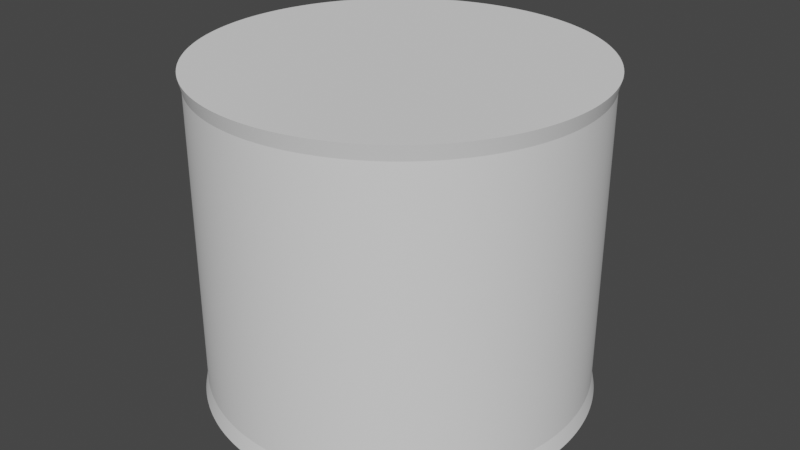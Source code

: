# Source: scepterheadjoin.blend  (saved by Blender 2.92.15; exported with 4.5.12 LTS)
import bpy
from mathutils import Matrix  # noqa: F401  (used for matrix-valued properties, if any)

bpy.ops.wm.read_factory_settings(use_empty=True)
scene = bpy.context.scene
scene.name = 'Scene'

# ---- collections
col_collection = bpy.data.collections.new('Collection'); scene.collection.children.link(col_collection)

# ---- world
world_world = bpy.data.worlds.new('World'); scene.world = world_world
world_world.use_nodes = True; world_world.node_tree.nodes.clear()
_N = world_world.node_tree.nodes; _L = world_world.node_tree.links
n0 = _N.new('ShaderNodeOutputWorld'); n0.name = 'World Output'; n0.location = (300, 300)
n1 = _N.new('ShaderNodeBackground'); n1.name = 'Background'; n1.location = (10, 300)
n1.inputs[0].default_value = (0.05088, 0.05088, 0.05088, 1.0)
_L.new(n1.outputs[0], n0.inputs[0])
n0.is_active_output = True
world_world.color = (0.05088, 0.05088, 0.05088)
world_world.use_sun_shadow = False
world_world.sun_shadow_jitter_overblur = 0.0

# ---- meshes
me_cylinder = bpy.data.meshes.new('Cylinder')
me_cylinder.from_pydata([(0.0, 30.0, -37.5), (0.0, 30.0, 37.5), (5.853, 29.42, -37.5), (5.853, 29.42, 37.5), (11.48, 27.72, -37.5), (11.48, 27.72, 37.5), (16.67, 24.94, -37.5), (16.67, 24.94, 37.5), (21.21, 21.21, -37.5), (21.21, 21.21, 37.5), (24.94, 16.67, -37.5), (24.94, 16.67, 37.5), (27.72, 11.48, -37.5), (27.72, 11.48, 37.5), (29.42, 5.853, -37.5), (29.42, 5.853, 37.5), (30.0, 2.265e-06, -37.5), (30.0, 2.265e-06, 37.5), (29.42, -5.853, -37.5), (29.42, -5.853, 37.5), (27.72, -11.48, -37.5), (27.72, -11.48, 37.5), (24.94, -16.67, -37.5), (24.94, -16.67, 37.5), (21.21, -21.21, -37.5), (21.21, -21.21, 37.5), (16.67, -24.94, -37.5), (16.67, -24.94, 37.5), (11.48, -27.72, -37.5), (11.48, -27.72, 37.5), (5.853, -29.42, -37.5), (5.853, -29.42, 37.5), (-9.775e-06, -30.0, -37.5), (-9.775e-06, -30.0, 37.5), (-5.853, -29.42, -37.5), (-5.853, -29.42, 37.5), (-11.48, -27.72, -37.5), (-11.48, -27.72, 37.5), (-16.67, -24.94, -37.5), (-16.67, -24.94, 37.5), (-21.21, -21.21, -37.5), (-21.21, -21.21, 37.5), (-24.94, -16.67, -37.5), (-24.94, -16.67, 37.5), (-27.72, -11.48, -37.5), (-27.72, -11.48, 37.5), (-29.42, -5.853, -37.5), (-29.42, -5.853, 37.5), (-30.0, 2.897e-05, -37.5), (-30.0, 2.897e-05, 37.5), (-29.42, 5.853, -37.5), (-29.42, 5.853, 37.5), (-27.72, 11.48, -37.5), (-27.72, 11.48, 37.5), (-24.94, 16.67, -37.5), (-24.94, 16.67, 37.5), (-21.21, 21.21, -37.5), (-21.21, 21.21, 37.5), (-16.67, 24.94, -37.5), (-16.67, 24.94, 37.5), (-11.48, 27.72, -37.5), (-11.48, 27.72, 37.5), (-5.853, 29.42, -37.5), (-5.853, 29.42, 37.5), (0.0, 30.0, -33.62), (0.0, 30.0, -30.05), (0.0, 30.0, -26.48), (0.0, 30.0, -22.91), (0.0, 30.0, -19.34), (0.0, 30.0, -15.76), (0.0, 30.0, -12.19), (0.0, 30.0, -8.622), (0.0, 30.0, -5.05), (0.0, 30.0, -1.479), (0.0, 30.0, 2.092), (0.0, 30.0, 5.664), (0.0, 30.0, 9.235), (0.0, 30.0, 12.81), (0.0, 30.0, 16.38), (0.0, 30.0, 19.95), (0.0, 30.0, 23.52), (0.0, 30.0, 27.09), (0.0, 30.0, 30.66), (0.0, 30.0, 34.24), (5.853, 29.42, 34.24), (5.853, 29.42, 30.66), (5.853, 29.42, 27.09), (5.853, 29.42, 23.52), (5.853, 29.42, 19.95), (5.853, 29.42, 16.38), (5.853, 29.42, 12.81), (5.853, 29.42, 9.235), (5.853, 29.42, 5.664), (5.853, 29.42, 2.092), (5.853, 29.42, -1.479), (5.853, 29.42, -5.05), (5.853, 29.42, -8.622), (5.853, 29.42, -12.19), (5.853, 29.42, -15.76), (5.853, 29.42, -19.34), (5.853, 29.42, -22.91), (5.853, 29.42, -26.48), (5.853, 29.42, -30.05), (5.853, 29.42, -33.62), (11.48, 27.72, 34.24), (11.48, 27.72, 30.66), (11.48, 27.72, 27.09), (11.48, 27.72, 23.52), (11.48, 27.72, 19.95), (11.48, 27.72, 16.38), (11.48, 27.72, 12.81), (11.48, 27.72, 9.235), (11.48, 27.72, 5.664), (11.48, 27.72, 2.092), (11.48, 27.72, -1.479), (11.48, 27.72, -5.05), (11.48, 27.72, -8.622), (11.48, 27.72, -12.19), (11.48, 27.72, -15.76), (11.48, 27.72, -19.34), (11.48, 27.72, -22.91), (11.48, 27.72, -26.48), (11.48, 27.72, -30.05), (11.48, 27.72, -33.62), (16.67, 24.94, 34.24), (16.67, 24.94, 30.66), (16.67, 24.94, 27.09), (16.67, 24.94, 23.52), (16.67, 24.94, 19.95), (16.67, 24.94, 16.38), (16.67, 24.94, 12.81), (16.67, 24.94, 9.235), (16.67, 24.94, 5.664), (16.67, 24.94, 2.092), (16.67, 24.94, -1.479), (16.67, 24.94, -5.05), (16.67, 24.94, -8.622), (16.67, 24.94, -12.19), (16.67, 24.94, -15.76), (16.67, 24.94, -19.34), (16.67, 24.94, -22.91), (16.67, 24.94, -26.48), (16.67, 24.94, -30.05), (16.67, 24.94, -33.62), (21.21, 21.21, 34.24), (21.21, 21.21, 30.66), (21.21, 21.21, 27.09), (21.21, 21.21, 23.52), (21.21, 21.21, 19.95), (21.21, 21.21, 16.38), (21.21, 21.21, 12.81), (21.21, 21.21, 9.235), (21.21, 21.21, 5.664), (21.21, 21.21, 2.092), (21.21, 21.21, -1.479), (21.21, 21.21, -5.05), (21.21, 21.21, -8.622), (21.21, 21.21, -12.19), (21.21, 21.21, -15.76), (21.21, 21.21, -19.34), (21.21, 21.21, -22.91), (21.21, 21.21, -26.48), (21.21, 21.21, -30.05), (21.21, 21.21, -33.62), (24.94, 16.67, 34.24), (24.94, 16.67, 30.66), (24.94, 16.67, 27.09), (24.94, 16.67, 23.52), (24.94, 16.67, 19.95), (24.94, 16.67, 16.38), (24.94, 16.67, 12.81), (24.94, 16.67, 9.235), (24.94, 16.67, 5.664), (24.94, 16.67, 2.092), (24.94, 16.67, -1.479), (24.94, 16.67, -5.05), (24.94, 16.67, -8.622), (24.94, 16.67, -12.19), (24.94, 16.67, -15.76), (24.94, 16.67, -19.34), (24.94, 16.67, -22.91), (24.94, 16.67, -26.48), (24.94, 16.67, -30.05), (24.94, 16.67, -33.62), (27.72, 11.48, 34.24), (27.72, 11.48, 30.66), (27.72, 11.48, 27.09), (27.72, 11.48, 23.52), (27.72, 11.48, 19.95), (27.72, 11.48, 16.38), (27.72, 11.48, 12.81), (27.72, 11.48, 9.235), (27.72, 11.48, 5.664), (27.72, 11.48, 2.092), (27.72, 11.48, -1.479), (27.72, 11.48, -5.05), (27.72, 11.48, -8.622), (27.72, 11.48, -12.19), (27.72, 11.48, -15.76), (27.72, 11.48, -19.34), (27.72, 11.48, -22.91), (27.72, 11.48, -26.48), (27.72, 11.48, -30.05), (27.72, 11.48, -33.62), (29.42, 5.853, 34.24), (29.42, 5.853, 30.66), (29.42, 5.853, 27.09), (29.42, 5.853, 23.52), (29.42, 5.853, 19.95), (29.42, 5.853, 16.38), (29.42, 5.853, 12.81), (29.42, 5.853, 9.235), (29.42, 5.853, 5.664), (29.42, 5.853, 2.092), (29.42, 5.853, -1.479), (29.42, 5.853, -5.05), (29.42, 5.853, -8.622), (29.42, 5.853, -12.19), (29.42, 5.853, -15.76), (29.42, 5.853, -19.34), (29.42, 5.853, -22.91), (29.42, 5.853, -26.48), (29.42, 5.853, -30.05), (29.42, 5.853, -33.62), (30.0, 2.265e-06, 34.24), (30.0, 2.265e-06, 30.66), (30.0, 2.265e-06, 27.09), (30.0, 2.265e-06, 23.52), (30.0, 2.265e-06, 19.95), (30.0, 2.265e-06, 16.38), (30.0, 2.265e-06, 12.81), (30.0, 2.265e-06, 9.235), (30.0, 2.265e-06, 5.664), (30.0, 2.265e-06, 2.092), (30.0, 2.265e-06, -1.479), (30.0, 2.265e-06, -5.05), (30.0, 2.265e-06, -8.622), (30.0, 2.265e-06, -12.19), (30.0, 2.265e-06, -15.76), (30.0, 2.265e-06, -19.34), (30.0, 2.265e-06, -22.91), (30.0, 2.265e-06, -26.48), (30.0, 2.265e-06, -30.05), (30.0, 2.265e-06, -33.62), (29.42, -5.853, 34.24), (29.42, -5.853, 30.66), (29.42, -5.853, 27.09), (29.42, -5.853, 23.52), (29.42, -5.853, 19.95), (29.42, -5.853, 16.38), (29.42, -5.853, 12.81), (29.42, -5.853, 9.235), (29.42, -5.853, 5.664), (29.42, -5.853, 2.092), (29.42, -5.853, -1.479), (29.42, -5.853, -5.05), (29.42, -5.853, -8.622), (29.42, -5.853, -12.19), (29.42, -5.853, -15.76), (29.42, -5.853, -19.34), (29.42, -5.853, -22.91), (29.42, -5.853, -26.48), (29.42, -5.853, -30.05), (29.42, -5.853, -33.62), (27.72, -11.48, 34.24), (27.72, -11.48, 30.66), (27.72, -11.48, 27.09), (27.72, -11.48, 23.52), (27.72, -11.48, 19.95), (27.72, -11.48, 16.38), (27.72, -11.48, 12.81), (27.72, -11.48, 9.235), (27.72, -11.48, 5.664), (27.72, -11.48, 2.092), (27.72, -11.48, -1.479), (27.72, -11.48, -5.05), (27.72, -11.48, -8.622), (27.72, -11.48, -12.19), (27.72, -11.48, -15.76), (27.72, -11.48, -19.34), (27.72, -11.48, -22.91), (27.72, -11.48, -26.48), (27.72, -11.48, -30.05), (27.72, -11.48, -33.62), (24.94, -16.67, 34.24), (24.94, -16.67, 30.66), (24.94, -16.67, 27.09), (24.94, -16.67, 23.52), (24.94, -16.67, 19.95), (24.94, -16.67, 16.38), (24.94, -16.67, 12.81), (24.94, -16.67, 9.235), (24.94, -16.67, 5.664), (24.94, -16.67, 2.092), (24.94, -16.67, -1.479), (24.94, -16.67, -5.05), (24.94, -16.67, -8.622), (24.94, -16.67, -12.19), (24.94, -16.67, -15.76), (24.94, -16.67, -19.34), (24.94, -16.67, -22.91), (24.94, -16.67, -26.48), (24.94, -16.67, -30.05), (24.94, -16.67, -33.62), (21.21, -21.21, 34.24), (21.21, -21.21, 30.66), (21.21, -21.21, 27.09), (21.21, -21.21, 23.52), (21.21, -21.21, 19.95), (21.21, -21.21, 16.38), (21.21, -21.21, 12.81), (21.21, -21.21, 9.235), (21.21, -21.21, 5.664), (21.21, -21.21, 2.092), (21.21, -21.21, -1.479), (21.21, -21.21, -5.05), (21.21, -21.21, -8.622), (21.21, -21.21, -12.19), (21.21, -21.21, -15.76), (21.21, -21.21, -19.34), (21.21, -21.21, -22.91), (21.21, -21.21, -26.48), (21.21, -21.21, -30.05), (21.21, -21.21, -33.62), (16.67, -24.94, 34.24), (16.67, -24.94, 30.66), (16.67, -24.94, 27.09), (16.67, -24.94, 23.52), (16.67, -24.94, 19.95), (16.67, -24.94, 16.38), (16.67, -24.94, 12.81), (16.67, -24.94, 9.235), (16.67, -24.94, 5.664), (16.67, -24.94, 2.092), (16.67, -24.94, -1.479), (16.67, -24.94, -5.05), (16.67, -24.94, -8.622), (16.67, -24.94, -12.19), (16.67, -24.94, -15.76), (16.67, -24.94, -19.34), (16.67, -24.94, -22.91), (16.67, -24.94, -26.48), (16.67, -24.94, -30.05), (16.67, -24.94, -33.62), (11.48, -27.72, 34.24), (11.48, -27.72, 30.66), (11.48, -27.72, 27.09), (11.48, -27.72, 23.52), (11.48, -27.72, 19.95), (11.48, -27.72, 16.38), (11.48, -27.72, 12.81), (11.48, -27.72, 9.235), (11.48, -27.72, 5.664), (11.48, -27.72, 2.092), (11.48, -27.72, -1.479), (11.48, -27.72, -5.05), (11.48, -27.72, -8.622), (11.48, -27.72, -12.19), (11.48, -27.72, -15.76), (11.48, -27.72, -19.34), (11.48, -27.72, -22.91), (11.48, -27.72, -26.48), (11.48, -27.72, -30.05), (11.48, -27.72, -33.62), (5.853, -29.42, 34.24), (5.853, -29.42, 30.66), (5.853, -29.42, 27.09), (5.853, -29.42, 23.52), (5.853, -29.42, 19.95), (5.853, -29.42, 16.38), (5.853, -29.42, 12.81), (5.853, -29.42, 9.235), (5.853, -29.42, 5.664), (5.853, -29.42, 2.092), (5.853, -29.42, -1.479), (5.853, -29.42, -5.05), (5.853, -29.42, -8.622), (5.853, -29.42, -12.19), (5.853, -29.42, -15.76), (5.853, -29.42, -19.34), (5.853, -29.42, -22.91), (5.853, -29.42, -26.48), (5.853, -29.42, -30.05), (5.853, -29.42, -33.62), (-9.775e-06, -30.0, 34.24), (-9.775e-06, -30.0, 30.66), (-9.775e-06, -30.0, 27.09), (-9.775e-06, -30.0, 23.52), (-9.775e-06, -30.0, 19.95), (-9.775e-06, -30.0, 16.38), (-9.775e-06, -30.0, 12.81), (-9.775e-06, -30.0, 9.235), (-9.775e-06, -30.0, 5.664), (-9.775e-06, -30.0, 2.092), (-9.775e-06, -30.0, -1.479), (-9.775e-06, -30.0, -5.05), (-9.775e-06, -30.0, -8.622), (-9.775e-06, -30.0, -12.19), (-9.775e-06, -30.0, -15.76), (-9.775e-06, -30.0, -19.34), (-9.775e-06, -30.0, -22.91), (-9.775e-06, -30.0, -26.48), (-9.775e-06, -30.0, -30.05), (-9.775e-06, -30.0, -33.62), (-5.853, -29.42, 34.24), (-5.853, -29.42, 30.66), (-5.853, -29.42, 27.09), (-5.853, -29.42, 23.52), (-5.853, -29.42, 19.95), (-5.853, -29.42, 16.38), (-5.853, -29.42, 12.81), (-5.853, -29.42, 9.235), (-5.853, -29.42, 5.664), (-5.853, -29.42, 2.092), (-5.853, -29.42, -1.479), (-5.853, -29.42, -5.05), (-5.853, -29.42, -8.622), (-5.853, -29.42, -12.19), (-5.853, -29.42, -15.76), (-5.853, -29.42, -19.34), (-5.853, -29.42, -22.91), (-5.853, -29.42, -26.48), (-5.853, -29.42, -30.05), (-5.853, -29.42, -33.62), (-11.48, -27.72, 34.24), (-11.48, -27.72, 30.66), (-11.48, -27.72, 27.09), (-11.48, -27.72, 23.52), (-11.48, -27.72, 19.95), (-11.48, -27.72, 16.38), (-11.48, -27.72, 12.81), (-11.48, -27.72, 9.235), (-11.48, -27.72, 5.664), (-11.48, -27.72, 2.092), (-11.48, -27.72, -1.479), (-11.48, -27.72, -5.05), (-11.48, -27.72, -8.622), (-11.48, -27.72, -12.19), (-11.48, -27.72, -15.76), (-11.48, -27.72, -19.34), (-11.48, -27.72, -22.91), (-11.48, -27.72, -26.48), (-11.48, -27.72, -30.05), (-11.48, -27.72, -33.62), (-16.67, -24.94, 34.24), (-16.67, -24.94, 30.66), (-16.67, -24.94, 27.09), (-16.67, -24.94, 23.52), (-16.67, -24.94, 19.95), (-16.67, -24.94, 16.38), (-16.67, -24.94, 12.81), (-16.67, -24.94, 9.235), (-16.67, -24.94, 5.664), (-16.67, -24.94, 2.092), (-16.67, -24.94, -1.479), (-16.67, -24.94, -5.05), (-16.67, -24.94, -8.622), (-16.67, -24.94, -12.19), (-16.67, -24.94, -15.76), (-16.67, -24.94, -19.34), (-16.67, -24.94, -22.91), (-16.67, -24.94, -26.48), (-16.67, -24.94, -30.05), (-16.67, -24.94, -33.62), (-21.21, -21.21, 34.24), (-21.21, -21.21, 30.66), (-21.21, -21.21, 27.09), (-21.21, -21.21, 23.52), (-21.21, -21.21, 19.95), (-21.21, -21.21, 16.38), (-21.21, -21.21, 12.81), (-21.21, -21.21, 9.235), (-21.21, -21.21, 5.664), (-21.21, -21.21, 2.092), (-21.21, -21.21, -1.479), (-21.21, -21.21, -5.05), (-21.21, -21.21, -8.622), (-21.21, -21.21, -12.19), (-21.21, -21.21, -15.76), (-21.21, -21.21, -19.34), (-21.21, -21.21, -22.91), (-21.21, -21.21, -26.48), (-21.21, -21.21, -30.05), (-21.21, -21.21, -33.62), (-24.94, -16.67, 34.24), (-24.94, -16.67, 30.66), (-24.94, -16.67, 27.09), (-24.94, -16.67, 23.52), (-24.94, -16.67, 19.95), (-24.94, -16.67, 16.38), (-24.94, -16.67, 12.81), (-24.94, -16.67, 9.235), (-24.94, -16.67, 5.664), (-24.94, -16.67, 2.092), (-24.94, -16.67, -1.479), (-24.94, -16.67, -5.05), (-24.94, -16.67, -8.622), (-24.94, -16.67, -12.19), (-24.94, -16.67, -15.76), (-24.94, -16.67, -19.34), (-24.94, -16.67, -22.91), (-24.94, -16.67, -26.48), (-24.94, -16.67, -30.05), (-24.94, -16.67, -33.62), (-27.72, -11.48, 34.24), (-27.72, -11.48, 30.66), (-27.72, -11.48, 27.09), (-27.72, -11.48, 23.52), (-27.72, -11.48, 19.95), (-27.72, -11.48, 16.38), (-27.72, -11.48, 12.81), (-27.72, -11.48, 9.235), (-27.72, -11.48, 5.664), (-27.72, -11.48, 2.092), (-27.72, -11.48, -1.479), (-27.72, -11.48, -5.05), (-27.72, -11.48, -8.622), (-27.72, -11.48, -12.19), (-27.72, -11.48, -15.76), (-27.72, -11.48, -19.34), (-27.72, -11.48, -22.91), (-27.72, -11.48, -26.48), (-27.72, -11.48, -30.05), (-27.72, -11.48, -33.62), (-29.42, -5.853, 34.24), (-29.42, -5.853, 30.66), (-29.42, -5.853, 27.09), (-29.42, -5.853, 23.52), (-29.42, -5.853, 19.95), (-29.42, -5.853, 16.38), (-29.42, -5.853, 12.81), (-29.42, -5.853, 9.235), (-29.42, -5.853, 5.664), (-29.42, -5.853, 2.092), (-29.42, -5.853, -1.479), (-29.42, -5.853, -5.05), (-29.42, -5.853, -8.622), (-29.42, -5.853, -12.19), (-29.42, -5.853, -15.76), (-29.42, -5.853, -19.34), (-29.42, -5.853, -22.91), (-29.42, -5.853, -26.48), (-29.42, -5.853, -30.05), (-29.42, -5.853, -33.62), (-30.0, 2.897e-05, 34.24), (-30.0, 2.897e-05, 30.66), (-30.0, 2.897e-05, 27.09), (-30.0, 2.897e-05, 23.52), (-30.0, 2.897e-05, 19.95), (-30.0, 2.897e-05, 16.38), (-30.0, 2.897e-05, 12.81), (-30.0, 2.897e-05, 9.235), (-30.0, 2.897e-05, 5.664), (-30.0, 2.897e-05, 2.092), (-30.0, 2.897e-05, -1.479), (-30.0, 2.897e-05, -5.05), (-30.0, 2.897e-05, -8.622), (-30.0, 2.897e-05, -12.19), (-30.0, 2.897e-05, -15.76), (-30.0, 2.897e-05, -19.34), (-30.0, 2.897e-05, -22.91), (-30.0, 2.897e-05, -26.48), (-30.0, 2.897e-05, -30.05), (-30.0, 2.897e-05, -33.62), (-29.42, 5.853, 34.24), (-29.42, 5.853, 30.66), (-29.42, 5.853, 27.09), (-29.42, 5.853, 23.52), (-29.42, 5.853, 19.95), (-29.42, 5.853, 16.38), (-29.42, 5.853, 12.81), (-29.42, 5.853, 9.235), (-29.42, 5.853, 5.664), (-29.42, 5.853, 2.092), (-29.42, 5.853, -1.479), (-29.42, 5.853, -5.05), (-29.42, 5.853, -8.622), (-29.42, 5.853, -12.19), (-29.42, 5.853, -15.76), (-29.42, 5.853, -19.34), (-29.42, 5.853, -22.91), (-29.42, 5.853, -26.48), (-29.42, 5.853, -30.05), (-29.42, 5.853, -33.62), (-27.72, 11.48, 34.24), (-27.72, 11.48, 30.66), (-27.72, 11.48, 27.09), (-27.72, 11.48, 23.52), (-27.72, 11.48, 19.95), (-27.72, 11.48, 16.38), (-27.72, 11.48, 12.81), (-27.72, 11.48, 9.235), (-27.72, 11.48, 5.664), (-27.72, 11.48, 2.092), (-27.72, 11.48, -1.479), (-27.72, 11.48, -5.05), (-27.72, 11.48, -8.622), (-27.72, 11.48, -12.19), (-27.72, 11.48, -15.76), (-27.72, 11.48, -19.34), (-27.72, 11.48, -22.91), (-27.72, 11.48, -26.48), (-27.72, 11.48, -30.05), (-27.72, 11.48, -33.62), (-24.94, 16.67, 34.24), (-24.94, 16.67, 30.66), (-24.94, 16.67, 27.09), (-24.94, 16.67, 23.52), (-24.94, 16.67, 19.95), (-24.94, 16.67, 16.38), (-24.94, 16.67, 12.81), (-24.94, 16.67, 9.235), (-24.94, 16.67, 5.664), (-24.94, 16.67, 2.092), (-24.94, 16.67, -1.479), (-24.94, 16.67, -5.05), (-24.94, 16.67, -8.622), (-24.94, 16.67, -12.19), (-24.94, 16.67, -15.76), (-24.94, 16.67, -19.34), (-24.94, 16.67, -22.91), (-24.94, 16.67, -26.48), (-24.94, 16.67, -30.05), (-24.94, 16.67, -33.62), (-21.21, 21.21, 34.24), (-21.21, 21.21, 30.66), (-21.21, 21.21, 27.09), (-21.21, 21.21, 23.52), (-21.21, 21.21, 19.95), (-21.21, 21.21, 16.38), (-21.21, 21.21, 12.81), (-21.21, 21.21, 9.235), (-21.21, 21.21, 5.664), (-21.21, 21.21, 2.092), (-21.21, 21.21, -1.479), (-21.21, 21.21, -5.05), (-21.21, 21.21, -8.622), (-21.21, 21.21, -12.19), (-21.21, 21.21, -15.76), (-21.21, 21.21, -19.34), (-21.21, 21.21, -22.91), (-21.21, 21.21, -26.48), (-21.21, 21.21, -30.05), (-21.21, 21.21, -33.62), (-16.67, 24.94, 34.24), (-16.67, 24.94, 30.66), (-16.67, 24.94, 27.09), (-16.67, 24.94, 23.52), (-16.67, 24.94, 19.95), (-16.67, 24.94, 16.38), (-16.67, 24.94, 12.81), (-16.67, 24.94, 9.235), (-16.67, 24.94, 5.664), (-16.67, 24.94, 2.092), (-16.67, 24.94, -1.479), (-16.67, 24.94, -5.05), (-16.67, 24.94, -8.622), (-16.67, 24.94, -12.19), (-16.67, 24.94, -15.76), (-16.67, 24.94, -19.34), (-16.67, 24.94, -22.91), (-16.67, 24.94, -26.48), (-16.67, 24.94, -30.05), (-16.67, 24.94, -33.62), (-11.48, 27.72, 34.24), (-11.48, 27.72, 30.66), (-11.48, 27.72, 27.09), (-11.48, 27.72, 23.52), (-11.48, 27.72, 19.95), (-11.48, 27.72, 16.38), (-11.48, 27.72, 12.81), (-11.48, 27.72, 9.235), (-11.48, 27.72, 5.664), (-11.48, 27.72, 2.092), (-11.48, 27.72, -1.479), (-11.48, 27.72, -5.05), (-11.48, 27.72, -8.622), (-11.48, 27.72, -12.19), (-11.48, 27.72, -15.76), (-11.48, 27.72, -19.34), (-11.48, 27.72, -22.91), (-11.48, 27.72, -26.48), (-11.48, 27.72, -30.05), (-11.48, 27.72, -33.62), (-5.853, 29.42, 34.24), (-5.853, 29.42, 30.66), (-5.853, 29.42, 27.09), (-5.853, 29.42, 23.52), (-5.853, 29.42, 19.95), (-5.853, 29.42, 16.38), (-5.853, 29.42, 12.81), (-5.853, 29.42, 9.235), (-5.853, 29.42, 5.664), (-5.853, 29.42, 2.092), (-5.853, 29.42, -1.479), (-5.853, 29.42, -5.05), (-5.853, 29.42, -8.622), (-5.853, 29.42, -12.19), (-5.853, 29.42, -15.76), (-5.853, 29.42, -19.34), (-5.853, 29.42, -22.91), (-5.853, 29.42, -26.48), (-5.853, 29.42, -30.05), (-5.853, 29.42, -33.62)], [], [(83, 1, 3, 84), (84, 3, 5, 104), (104, 5, 7, 124), (124, 7, 9, 144), (144, 9, 11, 164), (164, 11, 13, 184), (184, 13, 15, 204), (204, 15, 17, 224), (224, 17, 19, 244), (244, 19, 21, 264), (264, 21, 23, 284), (284, 23, 25, 304), (304, 25, 27, 324), (324, 27, 29, 344), (344, 29, 31, 364), (364, 31, 33, 384), (384, 33, 35, 404), (404, 35, 37, 424), (424, 37, 39, 444), (444, 39, 41, 464), (464, 41, 43, 484), (484, 43, 45, 504), (504, 45, 47, 524), (524, 47, 49, 544), (544, 49, 51, 564), (564, 51, 53, 584), (584, 53, 55, 604), (604, 55, 57, 624), (624, 57, 59, 644), (644, 59, 61, 664), (3, 1, 63, 61, 59, 57, 55, 53, 51, 49, 47, 45, 43, 41, 39, 37, 35, 33, 31, 29, 27, 25, 23, 21, 19, 17, 15, 13, 11, 9, 7, 5), (664, 61, 63, 684), (684, 63, 1, 83), (0, 2, 4, 6, 8, 10, 12, 14, 16, 18, 20, 22, 24, 26, 28, 30, 32, 34, 36, 38, 40, 42, 44, 46, 48, 50, 52, 54, 56, 58, 60, 62), (62, 703, 64, 0), (703, 702, 65, 64), (702, 701, 66, 65), (701, 700, 67, 66), (700, 699, 68, 67), (699, 698, 69, 68), (698, 697, 70, 69), (697, 696, 71, 70), (696, 695, 72, 71), (695, 694, 73, 72), (694, 693, 74, 73), (693, 692, 75, 74), (692, 691, 76, 75), (691, 690, 77, 76), (690, 689, 78, 77), (689, 688, 79, 78), (688, 687, 80, 79), (687, 686, 81, 80), (686, 685, 82, 81), (685, 684, 83, 82), (60, 683, 703, 62), (683, 682, 702, 703), (682, 681, 701, 702), (681, 680, 700, 701), (680, 679, 699, 700), (679, 678, 698, 699), (678, 677, 697, 698), (677, 676, 696, 697), (676, 675, 695, 696), (675, 674, 694, 695), (674, 673, 693, 694), (673, 672, 692, 693), (672, 671, 691, 692), (671, 670, 690, 691), (670, 669, 689, 690), (669, 668, 688, 689), (668, 667, 687, 688), (667, 666, 686, 687), (666, 665, 685, 686), (665, 664, 684, 685), (58, 663, 683, 60), (663, 662, 682, 683), (662, 661, 681, 682), (661, 660, 680, 681), (660, 659, 679, 680), (659, 658, 678, 679), (658, 657, 677, 678), (657, 656, 676, 677), (656, 655, 675, 676), (655, 654, 674, 675), (654, 653, 673, 674), (653, 652, 672, 673), (652, 651, 671, 672), (651, 650, 670, 671), (650, 649, 669, 670), (649, 648, 668, 669), (648, 647, 667, 668), (647, 646, 666, 667), (646, 645, 665, 666), (645, 644, 664, 665), (56, 643, 663, 58), (643, 642, 662, 663), (642, 641, 661, 662), (641, 640, 660, 661), (640, 639, 659, 660), (639, 638, 658, 659), (638, 637, 657, 658), (637, 636, 656, 657), (636, 635, 655, 656), (635, 634, 654, 655), (634, 633, 653, 654), (633, 632, 652, 653), (632, 631, 651, 652), (631, 630, 650, 651), (630, 629, 649, 650), (629, 628, 648, 649), (628, 627, 647, 648), (627, 626, 646, 647), (626, 625, 645, 646), (625, 624, 644, 645), (54, 623, 643, 56), (623, 622, 642, 643), (622, 621, 641, 642), (621, 620, 640, 641), (620, 619, 639, 640), (619, 618, 638, 639), (618, 617, 637, 638), (617, 616, 636, 637), (616, 615, 635, 636), (615, 614, 634, 635), (614, 613, 633, 634), (613, 612, 632, 633), (612, 611, 631, 632), (611, 610, 630, 631), (610, 609, 629, 630), (609, 608, 628, 629), (608, 607, 627, 628), (607, 606, 626, 627), (606, 605, 625, 626), (605, 604, 624, 625), (52, 603, 623, 54), (603, 602, 622, 623), (602, 601, 621, 622), (601, 600, 620, 621), (600, 599, 619, 620), (599, 598, 618, 619), (598, 597, 617, 618), (597, 596, 616, 617), (596, 595, 615, 616), (595, 594, 614, 615), (594, 593, 613, 614), (593, 592, 612, 613), (592, 591, 611, 612), (591, 590, 610, 611), (590, 589, 609, 610), (589, 588, 608, 609), (588, 587, 607, 608), (587, 586, 606, 607), (586, 585, 605, 606), (585, 584, 604, 605), (50, 583, 603, 52), (583, 582, 602, 603), (582, 581, 601, 602), (581, 580, 600, 601), (580, 579, 599, 600), (579, 578, 598, 599), (578, 577, 597, 598), (577, 576, 596, 597), (576, 575, 595, 596), (575, 574, 594, 595), (574, 573, 593, 594), (573, 572, 592, 593), (572, 571, 591, 592), (571, 570, 590, 591), (570, 569, 589, 590), (569, 568, 588, 589), (568, 567, 587, 588), (567, 566, 586, 587), (566, 565, 585, 586), (565, 564, 584, 585), (48, 563, 583, 50), (563, 562, 582, 583), (562, 561, 581, 582), (561, 560, 580, 581), (560, 559, 579, 580), (559, 558, 578, 579), (558, 557, 577, 578), (557, 556, 576, 577), (556, 555, 575, 576), (555, 554, 574, 575), (554, 553, 573, 574), (553, 552, 572, 573), (552, 551, 571, 572), (551, 550, 570, 571), (550, 549, 569, 570), (549, 548, 568, 569), (548, 547, 567, 568), (547, 546, 566, 567), (546, 545, 565, 566), (545, 544, 564, 565), (46, 543, 563, 48), (543, 542, 562, 563), (542, 541, 561, 562), (541, 540, 560, 561), (540, 539, 559, 560), (539, 538, 558, 559), (538, 537, 557, 558), (537, 536, 556, 557), (536, 535, 555, 556), (535, 534, 554, 555), (534, 533, 553, 554), (533, 532, 552, 553), (532, 531, 551, 552), (531, 530, 550, 551), (530, 529, 549, 550), (529, 528, 548, 549), (528, 527, 547, 548), (527, 526, 546, 547), (526, 525, 545, 546), (525, 524, 544, 545), (44, 523, 543, 46), (523, 522, 542, 543), (522, 521, 541, 542), (521, 520, 540, 541), (520, 519, 539, 540), (519, 518, 538, 539), (518, 517, 537, 538), (517, 516, 536, 537), (516, 515, 535, 536), (515, 514, 534, 535), (514, 513, 533, 534), (513, 512, 532, 533), (512, 511, 531, 532), (511, 510, 530, 531), (510, 509, 529, 530), (509, 508, 528, 529), (508, 507, 527, 528), (507, 506, 526, 527), (506, 505, 525, 526), (505, 504, 524, 525), (42, 503, 523, 44), (503, 502, 522, 523), (502, 501, 521, 522), (501, 500, 520, 521), (500, 499, 519, 520), (499, 498, 518, 519), (498, 497, 517, 518), (497, 496, 516, 517), (496, 495, 515, 516), (495, 494, 514, 515), (494, 493, 513, 514), (493, 492, 512, 513), (492, 491, 511, 512), (491, 490, 510, 511), (490, 489, 509, 510), (489, 488, 508, 509), (488, 487, 507, 508), (487, 486, 506, 507), (486, 485, 505, 506), (485, 484, 504, 505), (40, 483, 503, 42), (483, 482, 502, 503), (482, 481, 501, 502), (481, 480, 500, 501), (480, 479, 499, 500), (479, 478, 498, 499), (478, 477, 497, 498), (477, 476, 496, 497), (476, 475, 495, 496), (475, 474, 494, 495), (474, 473, 493, 494), (473, 472, 492, 493), (472, 471, 491, 492), (471, 470, 490, 491), (470, 469, 489, 490), (469, 468, 488, 489), (468, 467, 487, 488), (467, 466, 486, 487), (466, 465, 485, 486), (465, 464, 484, 485), (38, 463, 483, 40), (463, 462, 482, 483), (462, 461, 481, 482), (461, 460, 480, 481), (460, 459, 479, 480), (459, 458, 478, 479), (458, 457, 477, 478), (457, 456, 476, 477), (456, 455, 475, 476), (455, 454, 474, 475), (454, 453, 473, 474), (453, 452, 472, 473), (452, 451, 471, 472), (451, 450, 470, 471), (450, 449, 469, 470), (449, 448, 468, 469), (448, 447, 467, 468), (447, 446, 466, 467), (446, 445, 465, 466), (445, 444, 464, 465), (36, 443, 463, 38), (443, 442, 462, 463), (442, 441, 461, 462), (441, 440, 460, 461), (440, 439, 459, 460), (439, 438, 458, 459), (438, 437, 457, 458), (437, 436, 456, 457), (436, 435, 455, 456), (435, 434, 454, 455), (434, 433, 453, 454), (433, 432, 452, 453), (432, 431, 451, 452), (431, 430, 450, 451), (430, 429, 449, 450), (429, 428, 448, 449), (428, 427, 447, 448), (427, 426, 446, 447), (426, 425, 445, 446), (425, 424, 444, 445), (34, 423, 443, 36), (423, 422, 442, 443), (422, 421, 441, 442), (421, 420, 440, 441), (420, 419, 439, 440), (419, 418, 438, 439), (418, 417, 437, 438), (417, 416, 436, 437), (416, 415, 435, 436), (415, 414, 434, 435), (414, 413, 433, 434), (413, 412, 432, 433), (412, 411, 431, 432), (411, 410, 430, 431), (410, 409, 429, 430), (409, 408, 428, 429), (408, 407, 427, 428), (407, 406, 426, 427), (406, 405, 425, 426), (405, 404, 424, 425), (32, 403, 423, 34), (403, 402, 422, 423), (402, 401, 421, 422), (401, 400, 420, 421), (400, 399, 419, 420), (399, 398, 418, 419), (398, 397, 417, 418), (397, 396, 416, 417), (396, 395, 415, 416), (395, 394, 414, 415), (394, 393, 413, 414), (393, 392, 412, 413), (392, 391, 411, 412), (391, 390, 410, 411), (390, 389, 409, 410), (389, 388, 408, 409), (388, 387, 407, 408), (387, 386, 406, 407), (386, 385, 405, 406), (385, 384, 404, 405), (30, 383, 403, 32), (383, 382, 402, 403), (382, 381, 401, 402), (381, 380, 400, 401), (380, 379, 399, 400), (379, 378, 398, 399), (378, 377, 397, 398), (377, 376, 396, 397), (376, 375, 395, 396), (375, 374, 394, 395), (374, 373, 393, 394), (373, 372, 392, 393), (372, 371, 391, 392), (371, 370, 390, 391), (370, 369, 389, 390), (369, 368, 388, 389), (368, 367, 387, 388), (367, 366, 386, 387), (366, 365, 385, 386), (365, 364, 384, 385), (28, 363, 383, 30), (363, 362, 382, 383), (362, 361, 381, 382), (361, 360, 380, 381), (360, 359, 379, 380), (359, 358, 378, 379), (358, 357, 377, 378), (357, 356, 376, 377), (356, 355, 375, 376), (355, 354, 374, 375), (354, 353, 373, 374), (353, 352, 372, 373), (352, 351, 371, 372), (351, 350, 370, 371), (350, 349, 369, 370), (349, 348, 368, 369), (348, 347, 367, 368), (347, 346, 366, 367), (346, 345, 365, 366), (345, 344, 364, 365), (26, 343, 363, 28), (343, 342, 362, 363), (342, 341, 361, 362), (341, 340, 360, 361), (340, 339, 359, 360), (339, 338, 358, 359), (338, 337, 357, 358), (337, 336, 356, 357), (336, 335, 355, 356), (335, 334, 354, 355), (334, 333, 353, 354), (333, 332, 352, 353), (332, 331, 351, 352), (331, 330, 350, 351), (330, 329, 349, 350), (329, 328, 348, 349), (328, 327, 347, 348), (327, 326, 346, 347), (326, 325, 345, 346), (325, 324, 344, 345), (24, 323, 343, 26), (323, 322, 342, 343), (322, 321, 341, 342), (321, 320, 340, 341), (320, 319, 339, 340), (319, 318, 338, 339), (318, 317, 337, 338), (317, 316, 336, 337), (316, 315, 335, 336), (315, 314, 334, 335), (314, 313, 333, 334), (313, 312, 332, 333), (312, 311, 331, 332), (311, 310, 330, 331), (310, 309, 329, 330), (309, 308, 328, 329), (308, 307, 327, 328), (307, 306, 326, 327), (306, 305, 325, 326), (305, 304, 324, 325), (22, 303, 323, 24), (303, 302, 322, 323), (302, 301, 321, 322), (301, 300, 320, 321), (300, 299, 319, 320), (299, 298, 318, 319), (298, 297, 317, 318), (297, 296, 316, 317), (296, 295, 315, 316), (295, 294, 314, 315), (294, 293, 313, 314), (293, 292, 312, 313), (292, 291, 311, 312), (291, 290, 310, 311), (290, 289, 309, 310), (289, 288, 308, 309), (288, 287, 307, 308), (287, 286, 306, 307), (286, 285, 305, 306), (285, 284, 304, 305), (20, 283, 303, 22), (283, 282, 302, 303), (282, 281, 301, 302), (281, 280, 300, 301), (280, 279, 299, 300), (279, 278, 298, 299), (278, 277, 297, 298), (277, 276, 296, 297), (276, 275, 295, 296), (275, 274, 294, 295), (274, 273, 293, 294), (273, 272, 292, 293), (272, 271, 291, 292), (271, 270, 290, 291), (270, 269, 289, 290), (269, 268, 288, 289), (268, 267, 287, 288), (267, 266, 286, 287), (266, 265, 285, 286), (265, 264, 284, 285), (18, 263, 283, 20), (263, 262, 282, 283), (262, 261, 281, 282), (261, 260, 280, 281), (260, 259, 279, 280), (259, 258, 278, 279), (258, 257, 277, 278), (257, 256, 276, 277), (256, 255, 275, 276), (255, 254, 274, 275), (254, 253, 273, 274), (253, 252, 272, 273), (252, 251, 271, 272), (251, 250, 270, 271), (250, 249, 269, 270), (249, 248, 268, 269), (248, 247, 267, 268), (247, 246, 266, 267), (246, 245, 265, 266), (245, 244, 264, 265), (16, 243, 263, 18), (243, 242, 262, 263), (242, 241, 261, 262), (241, 240, 260, 261), (240, 239, 259, 260), (239, 238, 258, 259), (238, 237, 257, 258), (237, 236, 256, 257), (236, 235, 255, 256), (235, 234, 254, 255), (234, 233, 253, 254), (233, 232, 252, 253), (232, 231, 251, 252), (231, 230, 250, 251), (230, 229, 249, 250), (229, 228, 248, 249), (228, 227, 247, 248), (227, 226, 246, 247), (226, 225, 245, 246), (225, 224, 244, 245), (14, 223, 243, 16), (223, 222, 242, 243), (222, 221, 241, 242), (221, 220, 240, 241), (220, 219, 239, 240), (219, 218, 238, 239), (218, 217, 237, 238), (217, 216, 236, 237), (216, 215, 235, 236), (215, 214, 234, 235), (214, 213, 233, 234), (213, 212, 232, 233), (212, 211, 231, 232), (211, 210, 230, 231), (210, 209, 229, 230), (209, 208, 228, 229), (208, 207, 227, 228), (207, 206, 226, 227), (206, 205, 225, 226), (205, 204, 224, 225), (12, 203, 223, 14), (203, 202, 222, 223), (202, 201, 221, 222), (201, 200, 220, 221), (200, 199, 219, 220), (199, 198, 218, 219), (198, 197, 217, 218), (197, 196, 216, 217), (196, 195, 215, 216), (195, 194, 214, 215), (194, 193, 213, 214), (193, 192, 212, 213), (192, 191, 211, 212), (191, 190, 210, 211), (190, 189, 209, 210), (189, 188, 208, 209), (188, 187, 207, 208), (187, 186, 206, 207), (186, 185, 205, 206), (185, 184, 204, 205), (10, 183, 203, 12), (183, 182, 202, 203), (182, 181, 201, 202), (181, 180, 200, 201), (180, 179, 199, 200), (179, 178, 198, 199), (178, 177, 197, 198), (177, 176, 196, 197), (176, 175, 195, 196), (175, 174, 194, 195), (174, 173, 193, 194), (173, 172, 192, 193), (172, 171, 191, 192), (171, 170, 190, 191), (170, 169, 189, 190), (169, 168, 188, 189), (168, 167, 187, 188), (167, 166, 186, 187), (166, 165, 185, 186), (165, 164, 184, 185), (8, 163, 183, 10), (163, 162, 182, 183), (162, 161, 181, 182), (161, 160, 180, 181), (160, 159, 179, 180), (159, 158, 178, 179), (158, 157, 177, 178), (157, 156, 176, 177), (156, 155, 175, 176), (155, 154, 174, 175), (154, 153, 173, 174), (153, 152, 172, 173), (152, 151, 171, 172), (151, 150, 170, 171), (150, 149, 169, 170), (149, 148, 168, 169), (148, 147, 167, 168), (147, 146, 166, 167), (146, 145, 165, 166), (145, 144, 164, 165), (6, 143, 163, 8), (143, 142, 162, 163), (142, 141, 161, 162), (141, 140, 160, 161), (140, 139, 159, 160), (139, 138, 158, 159), (138, 137, 157, 158), (137, 136, 156, 157), (136, 135, 155, 156), (135, 134, 154, 155), (134, 133, 153, 154), (133, 132, 152, 153), (132, 131, 151, 152), (131, 130, 150, 151), (130, 129, 149, 150), (129, 128, 148, 149), (128, 127, 147, 148), (127, 126, 146, 147), (126, 125, 145, 146), (125, 124, 144, 145), (4, 123, 143, 6), (123, 122, 142, 143), (122, 121, 141, 142), (121, 120, 140, 141), (120, 119, 139, 140), (119, 118, 138, 139), (118, 117, 137, 138), (117, 116, 136, 137), (116, 115, 135, 136), (115, 114, 134, 135), (114, 113, 133, 134), (113, 112, 132, 133), (112, 111, 131, 132), (111, 110, 130, 131), (110, 109, 129, 130), (109, 108, 128, 129), (108, 107, 127, 128), (107, 106, 126, 127), (106, 105, 125, 126), (105, 104, 124, 125), (2, 103, 123, 4), (103, 102, 122, 123), (102, 101, 121, 122), (101, 100, 120, 121), (100, 99, 119, 120), (99, 98, 118, 119), (98, 97, 117, 118), (97, 96, 116, 117), (96, 95, 115, 116), (95, 94, 114, 115), (94, 93, 113, 114), (93, 92, 112, 113), (92, 91, 111, 112), (91, 90, 110, 111), (90, 89, 109, 110), (89, 88, 108, 109), (88, 87, 107, 108), (87, 86, 106, 107), (86, 85, 105, 106), (85, 84, 104, 105), (0, 64, 103, 2), (64, 65, 102, 103), (65, 66, 101, 102), (66, 67, 100, 101), (67, 68, 99, 100), (68, 69, 98, 99), (69, 70, 97, 98), (70, 71, 96, 97), (71, 72, 95, 96), (72, 73, 94, 95), (73, 74, 93, 94), (74, 75, 92, 93), (75, 76, 91, 92), (76, 77, 90, 91), (77, 78, 89, 90), (78, 79, 88, 89), (79, 80, 87, 88), (80, 81, 86, 87), (81, 82, 85, 86), (82, 83, 84, 85)])
_k = {(0, 2): 1.0, (1, 3): 1.0, (2, 4): 1.0, (3, 5): 1.0, (4, 6): 1.0, (5, 7): 1.0, (6, 8): 1.0, (7, 9): 1.0, (8, 10): 1.0, (9, 11): 1.0, (10, 12): 1.0, (11, 13): 1.0, (12, 14): 1.0, (13, 15): 1.0, (14, 16): 1.0, (15, 17): 1.0, (16, 18): 1.0, (17, 19): 1.0, (18, 20): 1.0, (19, 21): 1.0, (20, 22): 1.0, (21, 23): 1.0, (22, 24): 1.0, (23, 25): 1.0, (24, 26): 1.0, (25, 27): 1.0, (26, 28): 1.0, (27, 29): 1.0, (28, 30): 1.0, (29, 31): 1.0, (30, 32): 1.0, (31, 33): 1.0, (32, 34): 1.0, (33, 35): 1.0, (34, 36): 1.0, (35, 37): 1.0, (36, 38): 1.0, (37, 39): 1.0, (38, 40): 1.0, (39, 41): 1.0, (40, 42): 1.0, (41, 43): 1.0, (42, 44): 1.0, (43, 45): 1.0, (44, 46): 1.0, (45, 47): 1.0, (46, 48): 1.0, (47, 49): 1.0, (48, 50): 1.0, (49, 51): 1.0, (50, 52): 1.0, (51, 53): 1.0, (52, 54): 1.0, (53, 55): 1.0, (54, 56): 1.0, (55, 57): 1.0, (56, 58): 1.0, (57, 59): 1.0, (58, 60): 1.0, (59, 61): 1.0, (60, 62): 1.0, (61, 63): 1.0, (0, 62): 1.0, (1, 63): 1.0}
me_cylinder.attributes.new('crease_edge', 'FLOAT', 'EDGE').data.foreach_set('value', [_k.get((min(e.vertices), max(e.vertices)), 0.0) for e in me_cylinder.edges])
_uv = me_cylinder.uv_layers.new(name='UVMap')
_uv.uv.foreach_set('vector', [1.003, 0.9562, 1.003, 0.9994, 0.9717, 0.9992, 0.9715, 0.9561, 0.9715, 0.9561, 0.9717, 0.9992, 0.9406, 0.9991, 0.9404, 0.9559, 0.9404, 0.9559, 0.9406, 0.9991, 0.9094, 0.999, 0.9092, 0.9558, 0.9092, 0.9558, 0.9094, 0.999, 0.8783, 0.9989, 0.8781, 0.9557, 0.8781, 0.9557, 0.8783, 0.9989, 0.8471, 0.9987, 0.8469, 0.9556, 0.8469, 0.9556, 0.8471, 0.9987, 0.8159, 0.9986, 0.8158, 0.9554, 0.8158, 0.9554, 0.8159, 0.9986, 0.7848, 0.9985, 0.7846, 0.9553, 0.7846, 0.9553, 0.7848, 0.9985, 0.7536, 0.9984, 0.7535, 0.9552, 0.7535, 0.9552, 0.7536, 0.9984, 0.7225, 0.9982, 0.7223, 0.9551, 0.7223, 0.9551, 0.7225, 0.9982, 0.6913, 0.9981, 0.6912, 0.9549, 0.6912, 0.9549, 0.6913, 0.9981, 0.6602, 0.998, 0.66, 0.9548, 0.66, 0.9548, 0.6602, 0.998, 0.629, 0.9979, 0.6288, 0.9547, 0.6288, 0.9547, 0.629, 0.9979, 0.5979, 0.9977, 0.5977, 0.9546, 0.5977, 0.9546, 0.5979, 0.9977, 0.5667, 0.9976, 0.5665, 0.9544, 0.5665, 0.9544, 0.5667, 0.9976, 0.5356, 0.9975, 0.5354, 0.9543, 0.5354, 0.9543, 0.5356, 0.9975, 0.5044, 0.9974, 0.5042, 0.9542, 0.5042, 0.9542, 0.5044, 0.9974, 0.4733, 0.9972, 0.4731, 0.9541, 0.4731, 0.9541, 0.4733, 0.9972, 0.4421, 0.9971, 0.4419, 0.9539, 0.4419, 0.9539, 0.4421, 0.9971, 0.4109, 0.997, 0.4108, 0.9538, 0.4108, 0.9538, 0.4109, 0.997, 0.3798, 0.9969, 0.3796, 0.9537, 0.3796, 0.9537, 0.3798, 0.9969, 0.3486, 0.9967, 0.3485, 0.9535, 0.3485, 0.9535, 0.3486, 0.9967, 0.3175, 0.9966, 0.3173, 0.9534, 0.3173, 0.9534, 0.3175, 0.9966, 0.2863, 0.9965, 0.2862, 0.9533, 0.2862, 0.9533, 0.2863, 0.9965, 0.2552, 0.9964, 0.255, 0.9532, 0.255, 0.9532, 0.2552, 0.9964, 0.224, 0.9962, 0.2238, 0.953, 0.2238, 0.953, 0.224, 0.9962, 0.1929, 0.9961, 0.1927, 0.9529, 0.1927, 0.9529, 0.1929, 0.9961, 0.1617, 0.996, 0.1615, 0.9528, 0.1615, 0.9528, 0.1617, 0.996, 0.1306, 0.9959, 0.1304, 0.9527, 0.1304, 0.9527, 0.1306, 0.9959, 0.09941, 0.9957, 0.09923, 0.9525, 0.09923, 0.9525, 0.09941, 0.9957, 0.06826, 0.9956, 0.06808, 0.9524, 0.2976, -0.02471, 0.251, -0.01575, 0.2043, -0.02509, 0.1593, -0.05237, 0.1178, -0.09655, 0.08125, -0.1559, 0.0512, -0.2282, 0.02875, -0.3107, 0.01477, -0.4001, 0.009788, -0.493, 0.014, -0.5859, 0.02725, -0.6752, 0.04902, -0.7575, 0.07848, -0.8295, 0.1145, -0.8886, 0.1557, -0.9324, 0.2004, -0.9594, 0.2471, -0.9683, 0.2938, -0.959, 0.3388, -0.9317, 0.3803, -0.8875, 0.4168, -0.8281, 0.4469, -0.7559, 0.4693, -0.6734, 0.4833, -0.584, 0.4883, -0.4911, 0.4841, -0.3982, 0.4708, -0.3089, 0.4491, -0.2266, 0.4196, -0.1546, 0.3836, -0.09548, 0.3424, -0.05164, 0.06808, 0.9524, 0.06826, 0.9956, 0.0371, 0.9955, 0.03692, 0.9523, 0.03692, 0.9523, 0.0371, 0.9955, 0.005948, 0.9954, 0.005771, 0.9522, 0.7495, -0.01374, 0.7961, -0.02271, 0.8409, -0.04963, 0.8821, -0.09348, 0.9181, -0.1526, 0.9475, -0.2246, 0.9693, -0.3069, 0.9826, -0.3962, 0.9868, -0.4891, 0.9818, -0.582, 0.9678, -0.6714, 0.9454, -0.7538, 0.9153, -0.8261, 0.8788, -0.8855, 0.8373, -0.9297, 0.7923, -0.957, 0.7455, -0.9663, 0.6989, -0.9574, 0.6541, -0.9304, 0.6129, -0.8866, 0.5769, -0.8275, 0.5475, -0.7554, 0.5257, -0.6732, 0.5125, -0.5839, 0.5082, -0.491, 0.5132, -0.3981, 0.5272, -0.3087, 0.5497, -0.2262, 0.5797, -0.1539, 0.6162, -0.09455, 0.6578, -0.05037, 0.7028, -0.02308, 0.03302, 0.003219, 0.03323, 0.05453, 0.002073, 0.0544, 0.001862, 0.003094, 0.03323, 0.05453, 0.03342, 0.1018, 0.002268, 0.1017, 0.002073, 0.0544, 0.03342, 0.1018, 0.03362, 0.149, 0.002462, 0.1489, 0.002268, 0.1017, 0.03362, 0.149, 0.03381, 0.1963, 0.002657, 0.1962, 0.002462, 0.1489, 0.03381, 0.1963, 0.03401, 0.2435, 0.002852, 0.2434, 0.002657, 0.1962, 0.03401, 0.2435, 0.0342, 0.2908, 0.003046, 0.2907, 0.002852, 0.2434, 0.0342, 0.2908, 0.03439, 0.338, 0.003241, 0.3379, 0.003046, 0.2907, 0.03439, 0.338, 0.03459, 0.3853, 0.003435, 0.3852, 0.003241, 0.3379, 0.03459, 0.3853, 0.03478, 0.4325, 0.00363, 0.4324, 0.003435, 0.3852, 0.03478, 0.4325, 0.03498, 0.4798, 0.003825, 0.4797, 0.00363, 0.4324, 0.03498, 0.4798, 0.03517, 0.527, 0.004019, 0.5269, 0.003825, 0.4797, 0.03517, 0.527, 0.03537, 0.5743, 0.004214, 0.5742, 0.004019, 0.5269, 0.03537, 0.5743, 0.03556, 0.6215, 0.004408, 0.6214, 0.004214, 0.5742, 0.03556, 0.6215, 0.03576, 0.6688, 0.004603, 0.6687, 0.004408, 0.6214, 0.03576, 0.6688, 0.03595, 0.716, 0.004797, 0.7159, 0.004603, 0.6687, 0.03595, 0.716, 0.03615, 0.7633, 0.004992, 0.7632, 0.004797, 0.7159, 0.03615, 0.7633, 0.03634, 0.8105, 0.005186, 0.8104, 0.004992, 0.7632, 0.03634, 0.8105, 0.03653, 0.8578, 0.005381, 0.8577, 0.005186, 0.8104, 0.03653, 0.8578, 0.03673, 0.905, 0.005576, 0.9049, 0.005381, 0.8577, 0.03673, 0.905, 0.03692, 0.9523, 0.005771, 0.9522, 0.005576, 0.9049, 0.06417, 0.003345, 0.06438, 0.05465, 0.03323, 0.05453, 0.03302, 0.003219, 0.06438, 0.05465, 0.06458, 0.1019, 0.03342, 0.1018, 0.03323, 0.05453, 0.06458, 0.1019, 0.06477, 0.1492, 0.03362, 0.149, 0.03342, 0.1018, 0.06477, 0.1492, 0.06496, 0.1964, 0.03381, 0.1963, 0.03362, 0.149, 0.06496, 0.1964, 0.06516, 0.2437, 0.03401, 0.2435, 0.03381, 0.1963, 0.06516, 0.2437, 0.06535, 0.2909, 0.0342, 0.2908, 0.03401, 0.2435, 0.06535, 0.2909, 0.06555, 0.3382, 0.03439, 0.338, 0.0342, 0.2908, 0.06555, 0.3382, 0.06574, 0.3854, 0.03459, 0.3853, 0.03439, 0.338, 0.06574, 0.3854, 0.06594, 0.4327, 0.03478, 0.4325, 0.03459, 0.3853, 0.06594, 0.4327, 0.06613, 0.4799, 0.03498, 0.4798, 0.03478, 0.4325, 0.06613, 0.4799, 0.06633, 0.5272, 0.03517, 0.527, 0.03498, 0.4798, 0.06633, 0.5272, 0.06652, 0.5744, 0.03537, 0.5743, 0.03517, 0.527, 0.06652, 0.5744, 0.06672, 0.6217, 0.03556, 0.6215, 0.03537, 0.5743, 0.06672, 0.6217, 0.06691, 0.6689, 0.03576, 0.6688, 0.03556, 0.6215, 0.06691, 0.6689, 0.0671, 0.7162, 0.03595, 0.716, 0.03576, 0.6688, 0.0671, 0.7162, 0.0673, 0.7634, 0.03615, 0.7633, 0.03595, 0.716, 0.0673, 0.7634, 0.06749, 0.8107, 0.03634, 0.8105, 0.03615, 0.7633, 0.06749, 0.8107, 0.06769, 0.8579, 0.03653, 0.8578, 0.03634, 0.8105, 0.06769, 0.8579, 0.06788, 0.9052, 0.03673, 0.905, 0.03653, 0.8578, 0.06788, 0.9052, 0.06808, 0.9524, 0.03692, 0.9523, 0.03673, 0.905, 0.09532, 0.00347, 0.09553, 0.05478, 0.06438, 0.05465, 0.06417, 0.003345, 0.09553, 0.05478, 0.09573, 0.102, 0.06458, 0.1019, 0.06438, 0.05465, 0.09573, 0.102, 0.09592, 0.1493, 0.06477, 0.1492, 0.06458, 0.1019, 0.09592, 0.1493, 0.09612, 0.1965, 0.06496, 0.1964, 0.06477, 0.1492, 0.09612, 0.1965, 0.09631, 0.2438, 0.06516, 0.2437, 0.06496, 0.1964, 0.09631, 0.2438, 0.09651, 0.291, 0.06535, 0.2909, 0.06516, 0.2437, 0.09651, 0.291, 0.0967, 0.3383, 0.06555, 0.3382, 0.06535, 0.2909, 0.0967, 0.3383, 0.0969, 0.3855, 0.06574, 0.3854, 0.06555, 0.3382, 0.0969, 0.3855, 0.09709, 0.4328, 0.06594, 0.4327, 0.06574, 0.3854, 0.09709, 0.4328, 0.09729, 0.48, 0.06613, 0.4799, 0.06594, 0.4327, 0.09729, 0.48, 0.09748, 0.5273, 0.06633, 0.5272, 0.06613, 0.4799, 0.09748, 0.5273, 0.09767, 0.5745, 0.06652, 0.5744, 0.06633, 0.5272, 0.09767, 0.5745, 0.09787, 0.6218, 0.06672, 0.6217, 0.06652, 0.5744, 0.09787, 0.6218, 0.09806, 0.669, 0.06691, 0.6689, 0.06672, 0.6217, 0.09806, 0.669, 0.09826, 0.7163, 0.0671, 0.7162, 0.06691, 0.6689, 0.09826, 0.7163, 0.09845, 0.7635, 0.0673, 0.7634, 0.0671, 0.7162, 0.09845, 0.7635, 0.09865, 0.8108, 0.06749, 0.8107, 0.0673, 0.7634, 0.09865, 0.8108, 0.09884, 0.858, 0.06769, 0.8579, 0.06749, 0.8107, 0.09884, 0.858, 0.09904, 0.9053, 0.06788, 0.9052, 0.06769, 0.8579, 0.09904, 0.9053, 0.09923, 0.9525, 0.06808, 0.9524, 0.06788, 0.9052, 0.1265, 0.003595, 0.1267, 0.0549, 0.09553, 0.05478, 0.09532, 0.00347, 0.1267, 0.0549, 0.1269, 0.1022, 0.09573, 0.102, 0.09553, 0.05478, 0.1269, 0.1022, 0.1271, 0.1494, 0.09592, 0.1493, 0.09573, 0.102, 0.1271, 0.1494, 0.1273, 0.1967, 0.09612, 0.1965, 0.09592, 0.1493, 0.1273, 0.1967, 0.1275, 0.2439, 0.09631, 0.2438, 0.09612, 0.1965, 0.1275, 0.2439, 0.1277, 0.2912, 0.09651, 0.291, 0.09631, 0.2438, 0.1277, 0.2912, 0.1279, 0.3384, 0.0967, 0.3383, 0.09651, 0.291, 0.1279, 0.3384, 0.128, 0.3857, 0.0969, 0.3855, 0.0967, 0.3383, 0.128, 0.3857, 0.1282, 0.4329, 0.09709, 0.4328, 0.0969, 0.3855, 0.1282, 0.4329, 0.1284, 0.4802, 0.09729, 0.48, 0.09709, 0.4328, 0.1284, 0.4802, 0.1286, 0.5274, 0.09748, 0.5273, 0.09729, 0.48, 0.1286, 0.5274, 0.1288, 0.5747, 0.09767, 0.5745, 0.09748, 0.5273, 0.1288, 0.5747, 0.129, 0.6219, 0.09787, 0.6218, 0.09767, 0.5745, 0.129, 0.6219, 0.1292, 0.6692, 0.09806, 0.669, 0.09787, 0.6218, 0.1292, 0.6692, 0.1294, 0.7164, 0.09826, 0.7163, 0.09806, 0.669, 0.1294, 0.7164, 0.1296, 0.7637, 0.09845, 0.7635, 0.09826, 0.7163, 0.1296, 0.7637, 0.1298, 0.8109, 0.09865, 0.8108, 0.09845, 0.7635, 0.1298, 0.8109, 0.13, 0.8582, 0.09884, 0.858, 0.09865, 0.8108, 0.13, 0.8582, 0.1302, 0.9054, 0.09904, 0.9053, 0.09884, 0.858, 0.1302, 0.9054, 0.1304, 0.9527, 0.09923, 0.9525, 0.09904, 0.9053, 0.1576, 0.00372, 0.1578, 0.05503, 0.1267, 0.0549, 0.1265, 0.003595, 0.1578, 0.05503, 0.158, 0.1023, 0.1269, 0.1022, 0.1267, 0.0549, 0.158, 0.1023, 0.1582, 0.1495, 0.1271, 0.1494, 0.1269, 0.1022, 0.1582, 0.1495, 0.1584, 0.1968, 0.1273, 0.1967, 0.1271, 0.1494, 0.1584, 0.1968, 0.1586, 0.244, 0.1275, 0.2439, 0.1273, 0.1967, 0.1586, 0.244, 0.1588, 0.2913, 0.1277, 0.2912, 0.1275, 0.2439, 0.1588, 0.2913, 0.159, 0.3385, 0.1279, 0.3384, 0.1277, 0.2912, 0.159, 0.3385, 0.1592, 0.3858, 0.128, 0.3857, 0.1279, 0.3384, 0.1592, 0.3858, 0.1594, 0.433, 0.1282, 0.4329, 0.128, 0.3857, 0.1594, 0.433, 0.1596, 0.4803, 0.1284, 0.4802, 0.1282, 0.4329, 0.1596, 0.4803, 0.1598, 0.5275, 0.1286, 0.5274, 0.1284, 0.4802, 0.1598, 0.5275, 0.16, 0.5748, 0.1288, 0.5747, 0.1286, 0.5274, 0.16, 0.5748, 0.1602, 0.622, 0.129, 0.6219, 0.1288, 0.5747, 0.1602, 0.622, 0.1604, 0.6693, 0.1292, 0.6692, 0.129, 0.6219, 0.1604, 0.6693, 0.1606, 0.7165, 0.1294, 0.7164, 0.1292, 0.6692, 0.1606, 0.7165, 0.1608, 0.7638, 0.1296, 0.7637, 0.1294, 0.7164, 0.1608, 0.7638, 0.161, 0.811, 0.1298, 0.8109, 0.1296, 0.7637, 0.161, 0.811, 0.1611, 0.8583, 0.13, 0.8582, 0.1298, 0.8109, 0.1611, 0.8583, 0.1613, 0.9055, 0.1302, 0.9054, 0.13, 0.8582, 0.1613, 0.9055, 0.1615, 0.9528, 0.1304, 0.9527, 0.1302, 0.9054, 0.1888, 0.003846, 0.189, 0.05516, 0.1578, 0.05503, 0.1576, 0.00372, 0.189, 0.05516, 0.1892, 0.1024, 0.158, 0.1023, 0.1578, 0.05503, 0.1892, 0.1024, 0.1894, 0.1497, 0.1582, 0.1495, 0.158, 0.1023, 0.1894, 0.1497, 0.1896, 0.1969, 0.1584, 0.1968, 0.1582, 0.1495, 0.1896, 0.1969, 0.1898, 0.2442, 0.1586, 0.244, 0.1584, 0.1968, 0.1898, 0.2442, 0.19, 0.2914, 0.1588, 0.2913, 0.1586, 0.244, 0.19, 0.2914, 0.1902, 0.3387, 0.159, 0.3385, 0.1588, 0.2913, 0.1902, 0.3387, 0.1904, 0.3859, 0.1592, 0.3858, 0.159, 0.3385, 0.1904, 0.3859, 0.1906, 0.4332, 0.1594, 0.433, 0.1592, 0.3858, 0.1906, 0.4332, 0.1907, 0.4804, 0.1596, 0.4803, 0.1594, 0.433, 0.1907, 0.4804, 0.1909, 0.5277, 0.1598, 0.5275, 0.1596, 0.4803, 0.1909, 0.5277, 0.1911, 0.5749, 0.16, 0.5748, 0.1598, 0.5275, 0.1911, 0.5749, 0.1913, 0.6222, 0.1602, 0.622, 0.16, 0.5748, 0.1913, 0.6222, 0.1915, 0.6694, 0.1604, 0.6693, 0.1602, 0.622, 0.1915, 0.6694, 0.1917, 0.7167, 0.1606, 0.7165, 0.1604, 0.6693, 0.1917, 0.7167, 0.1919, 0.7639, 0.1608, 0.7638, 0.1606, 0.7165, 0.1919, 0.7639, 0.1921, 0.8112, 0.161, 0.811, 0.1608, 0.7638, 0.1921, 0.8112, 0.1923, 0.8584, 0.1611, 0.8583, 0.161, 0.811, 0.1923, 0.8584, 0.1925, 0.9057, 0.1613, 0.9055, 0.1611, 0.8583, 0.1925, 0.9057, 0.1927, 0.9529, 0.1615, 0.9528, 0.1613, 0.9055, 0.2199, 0.003971, 0.2201, 0.05528, 0.189, 0.05516, 0.1888, 0.003846, 0.2201, 0.05528, 0.2203, 0.1025, 0.1892, 0.1024, 0.189, 0.05516, 0.2203, 0.1025, 0.2205, 0.1498, 0.1894, 0.1497, 0.1892, 0.1024, 0.2205, 0.1498, 0.2207, 0.197, 0.1896, 0.1969, 0.1894, 0.1497, 0.2207, 0.197, 0.2209, 0.2443, 0.1898, 0.2442, 0.1896, 0.1969, 0.2209, 0.2443, 0.2211, 0.2915, 0.19, 0.2914, 0.1898, 0.2442, 0.2211, 0.2915, 0.2213, 0.3388, 0.1902, 0.3387, 0.19, 0.2914, 0.2213, 0.3388, 0.2215, 0.386, 0.1904, 0.3859, 0.1902, 0.3387, 0.2215, 0.386, 0.2217, 0.4333, 0.1906, 0.4332, 0.1904, 0.3859, 0.2217, 0.4333, 0.2219, 0.4805, 0.1907, 0.4804, 0.1906, 0.4332, 0.2219, 0.4805, 0.2221, 0.5278, 0.1909, 0.5277, 0.1907, 0.4804, 0.2221, 0.5278, 0.2223, 0.575, 0.1911, 0.5749, 0.1909, 0.5277, 0.2223, 0.575, 0.2225, 0.6223, 0.1913, 0.6222, 0.1911, 0.5749, 0.2225, 0.6223, 0.2227, 0.6695, 0.1915, 0.6694, 0.1913, 0.6222, 0.2227, 0.6695, 0.2229, 0.7168, 0.1917, 0.7167, 0.1915, 0.6694, 0.2229, 0.7168, 0.2231, 0.764, 0.1919, 0.7639, 0.1917, 0.7167, 0.2231, 0.764, 0.2233, 0.8113, 0.1921, 0.8112, 0.1919, 0.7639, 0.2233, 0.8113, 0.2235, 0.8585, 0.1923, 0.8584, 0.1921, 0.8112, 0.2235, 0.8585, 0.2237, 0.9058, 0.1925, 0.9057, 0.1923, 0.8584, 0.2237, 0.9058, 0.2238, 0.953, 0.1927, 0.9529, 0.1925, 0.9057, 0.2511, 0.004096, 0.2513, 0.05541, 0.2201, 0.05528, 0.2199, 0.003971, 0.2513, 0.05541, 0.2515, 0.1027, 0.2203, 0.1025, 0.2201, 0.05528, 0.2515, 0.1027, 0.2517, 0.1499, 0.2205, 0.1498, 0.2203, 0.1025, 0.2517, 0.1499, 0.2519, 0.1972, 0.2207, 0.197, 0.2205, 0.1498, 0.2519, 0.1972, 0.2521, 0.2444, 0.2209, 0.2443, 0.2207, 0.197, 0.2521, 0.2444, 0.2523, 0.2917, 0.2211, 0.2915, 0.2209, 0.2443, 0.2523, 0.2917, 0.2525, 0.3389, 0.2213, 0.3388, 0.2211, 0.2915, 0.2525, 0.3389, 0.2527, 0.3862, 0.2215, 0.386, 0.2213, 0.3388, 0.2527, 0.3862, 0.2529, 0.4334, 0.2217, 0.4333, 0.2215, 0.386, 0.2529, 0.4334, 0.2531, 0.4807, 0.2219, 0.4805, 0.2217, 0.4333, 0.2531, 0.4807, 0.2532, 0.5279, 0.2221, 0.5278, 0.2219, 0.4805, 0.2532, 0.5279, 0.2534, 0.5752, 0.2223, 0.575, 0.2221, 0.5278, 0.2534, 0.5752, 0.2536, 0.6224, 0.2225, 0.6223, 0.2223, 0.575, 0.2536, 0.6224, 0.2538, 0.6697, 0.2227, 0.6695, 0.2225, 0.6223, 0.2538, 0.6697, 0.254, 0.7169, 0.2229, 0.7168, 0.2227, 0.6695, 0.254, 0.7169, 0.2542, 0.7642, 0.2231, 0.764, 0.2229, 0.7168, 0.2542, 0.7642, 0.2544, 0.8114, 0.2233, 0.8113, 0.2231, 0.764, 0.2544, 0.8114, 0.2546, 0.8587, 0.2235, 0.8585, 0.2233, 0.8113, 0.2546, 0.8587, 0.2548, 0.9059, 0.2237, 0.9058, 0.2235, 0.8585, 0.2548, 0.9059, 0.255, 0.9532, 0.2238, 0.953, 0.2237, 0.9058, 0.2822, 0.004222, 0.2825, 0.05553, 0.2513, 0.05541, 0.2511, 0.004096, 0.2825, 0.05553, 0.2827, 0.1028, 0.2515, 0.1027, 0.2513, 0.05541, 0.2827, 0.1028, 0.2828, 0.15, 0.2517, 0.1499, 0.2515, 0.1027, 0.2828, 0.15, 0.283, 0.1973, 0.2519, 0.1972, 0.2517, 0.1499, 0.283, 0.1973, 0.2832, 0.2445, 0.2521, 0.2444, 0.2519, 0.1972, 0.2832, 0.2445, 0.2834, 0.2918, 0.2523, 0.2917, 0.2521, 0.2444, 0.2834, 0.2918, 0.2836, 0.339, 0.2525, 0.3389, 0.2523, 0.2917, 0.2836, 0.339, 0.2838, 0.3863, 0.2527, 0.3862, 0.2525, 0.3389, 0.2838, 0.3863, 0.284, 0.4335, 0.2529, 0.4334, 0.2527, 0.3862, 0.284, 0.4335, 0.2842, 0.4808, 0.2531, 0.4807, 0.2529, 0.4334, 0.2842, 0.4808, 0.2844, 0.528, 0.2532, 0.5279, 0.2531, 0.4807, 0.2844, 0.528, 0.2846, 0.5753, 0.2534, 0.5752, 0.2532, 0.5279, 0.2846, 0.5753, 0.2848, 0.6225, 0.2536, 0.6224, 0.2534, 0.5752, 0.2848, 0.6225, 0.285, 0.6698, 0.2538, 0.6697, 0.2536, 0.6224, 0.285, 0.6698, 0.2852, 0.717, 0.254, 0.7169, 0.2538, 0.6697, 0.2852, 0.717, 0.2854, 0.7643, 0.2542, 0.7642, 0.254, 0.7169, 0.2854, 0.7643, 0.2856, 0.8115, 0.2544, 0.8114, 0.2542, 0.7642, 0.2856, 0.8115, 0.2858, 0.8588, 0.2546, 0.8587, 0.2544, 0.8114, 0.2858, 0.8588, 0.286, 0.906, 0.2548, 0.9059, 0.2546, 0.8587, 0.286, 0.906, 0.2862, 0.9533, 0.255, 0.9532, 0.2548, 0.9059, 0.3134, 0.004347, 0.3136, 0.05566, 0.2825, 0.05553, 0.2822, 0.004222, 0.3136, 0.05566, 0.3138, 0.1029, 0.2827, 0.1028, 0.2825, 0.05553, 0.3138, 0.1029, 0.314, 0.1502, 0.2828, 0.15, 0.2827, 0.1028, 0.314, 0.1502, 0.3142, 0.1974, 0.283, 0.1973, 0.2828, 0.15, 0.3142, 0.1974, 0.3144, 0.2447, 0.2832, 0.2445, 0.283, 0.1973, 0.3144, 0.2447, 0.3146, 0.2919, 0.2834, 0.2918, 0.2832, 0.2445, 0.3146, 0.2919, 0.3148, 0.3392, 0.2836, 0.339, 0.2834, 0.2918, 0.3148, 0.3392, 0.315, 0.3864, 0.2838, 0.3863, 0.2836, 0.339, 0.315, 0.3864, 0.3152, 0.4337, 0.284, 0.4335, 0.2838, 0.3863, 0.3152, 0.4337, 0.3154, 0.4809, 0.2842, 0.4808, 0.284, 0.4335, 0.3154, 0.4809, 0.3156, 0.5282, 0.2844, 0.528, 0.2842, 0.4808, 0.3156, 0.5282, 0.3158, 0.5754, 0.2846, 0.5753, 0.2844, 0.528, 0.3158, 0.5754, 0.3159, 0.6227, 0.2848, 0.6225, 0.2846, 0.5753, 0.3159, 0.6227, 0.3161, 0.6699, 0.285, 0.6698, 0.2848, 0.6225, 0.3161, 0.6699, 0.3163, 0.7172, 0.2852, 0.717, 0.285, 0.6698, 0.3163, 0.7172, 0.3165, 0.7644, 0.2854, 0.7643, 0.2852, 0.717, 0.3165, 0.7644, 0.3167, 0.8117, 0.2856, 0.8115, 0.2854, 0.7643, 0.3167, 0.8117, 0.3169, 0.8589, 0.2858, 0.8588, 0.2856, 0.8115, 0.3169, 0.8589, 0.3171, 0.9062, 0.286, 0.906, 0.2858, 0.8588, 0.3171, 0.9062, 0.3173, 0.9534, 0.2862, 0.9533, 0.286, 0.906, 0.3446, 0.004472, 0.3448, 0.05578, 0.3136, 0.05566, 0.3134, 0.004347, 0.3448, 0.05578, 0.345, 0.103, 0.3138, 0.1029, 0.3136, 0.05566, 0.345, 0.103, 0.3452, 0.1503, 0.314, 0.1502, 0.3138, 0.1029, 0.3452, 0.1503, 0.3453, 0.1975, 0.3142, 0.1974, 0.314, 0.1502, 0.3453, 0.1975, 0.3455, 0.2448, 0.3144, 0.2447, 0.3142, 0.1974, 0.3455, 0.2448, 0.3457, 0.292, 0.3146, 0.2919, 0.3144, 0.2447, 0.3457, 0.292, 0.3459, 0.3393, 0.3148, 0.3392, 0.3146, 0.2919, 0.3459, 0.3393, 0.3461, 0.3865, 0.315, 0.3864, 0.3148, 0.3392, 0.3461, 0.3865, 0.3463, 0.4338, 0.3152, 0.4337, 0.315, 0.3864, 0.3463, 0.4338, 0.3465, 0.481, 0.3154, 0.4809, 0.3152, 0.4337, 0.3465, 0.481, 0.3467, 0.5283, 0.3156, 0.5282, 0.3154, 0.4809, 0.3467, 0.5283, 0.3469, 0.5755, 0.3158, 0.5754, 0.3156, 0.5282, 0.3469, 0.5755, 0.3471, 0.6228, 0.3159, 0.6227, 0.3158, 0.5754, 0.3471, 0.6228, 0.3473, 0.67, 0.3161, 0.6699, 0.3159, 0.6227, 0.3473, 0.67, 0.3475, 0.7173, 0.3163, 0.7172, 0.3161, 0.6699, 0.3475, 0.7173, 0.3477, 0.7645, 0.3165, 0.7644, 0.3163, 0.7172, 0.3477, 0.7645, 0.3479, 0.8118, 0.3167, 0.8117, 0.3165, 0.7644, 0.3479, 0.8118, 0.3481, 0.859, 0.3169, 0.8589, 0.3167, 0.8117, 0.3481, 0.859, 0.3483, 0.9063, 0.3171, 0.9062, 0.3169, 0.8589, 0.3483, 0.9063, 0.3485, 0.9535, 0.3173, 0.9534, 0.3171, 0.9062, 0.3757, 0.004598, 0.3759, 0.05591, 0.3448, 0.05578, 0.3446, 0.004472, 0.3759, 0.05591, 0.3761, 0.1032, 0.345, 0.103, 0.3448, 0.05578, 0.3761, 0.1032, 0.3763, 0.1504, 0.3452, 0.1503, 0.345, 0.103, 0.3763, 0.1504, 0.3765, 0.1977, 0.3453, 0.1975, 0.3452, 0.1503, 0.3765, 0.1977, 0.3767, 0.2449, 0.3455, 0.2448, 0.3453, 0.1975, 0.3767, 0.2449, 0.3769, 0.2922, 0.3457, 0.292, 0.3455, 0.2448, 0.3769, 0.2922, 0.3771, 0.3394, 0.3459, 0.3393, 0.3457, 0.292, 0.3771, 0.3394, 0.3773, 0.3867, 0.3461, 0.3865, 0.3459, 0.3393, 0.3773, 0.3867, 0.3775, 0.4339, 0.3463, 0.4338, 0.3461, 0.3865, 0.3775, 0.4339, 0.3777, 0.4812, 0.3465, 0.481, 0.3463, 0.4338, 0.3777, 0.4812, 0.3779, 0.5284, 0.3467, 0.5283, 0.3465, 0.481, 0.3779, 0.5284, 0.3781, 0.5757, 0.3469, 0.5755, 0.3467, 0.5283, 0.3781, 0.5757, 0.3783, 0.6229, 0.3471, 0.6228, 0.3469, 0.5755, 0.3783, 0.6229, 0.3784, 0.6702, 0.3473, 0.67, 0.3471, 0.6228, 0.3784, 0.6702, 0.3786, 0.7174, 0.3475, 0.7173, 0.3473, 0.67, 0.3786, 0.7174, 0.3788, 0.7647, 0.3477, 0.7645, 0.3475, 0.7173, 0.3788, 0.7647, 0.379, 0.8119, 0.3479, 0.8118, 0.3477, 0.7645, 0.379, 0.8119, 0.3792, 0.8592, 0.3481, 0.859, 0.3479, 0.8118, 0.3792, 0.8592, 0.3794, 0.9064, 0.3483, 0.9063, 0.3481, 0.859, 0.3794, 0.9064, 0.3796, 0.9537, 0.3485, 0.9535, 0.3483, 0.9063, 0.4069, 0.004723, 0.4071, 0.05603, 0.3759, 0.05591, 0.3757, 0.004598, 0.4071, 0.05603, 0.4073, 0.1033, 0.3761, 0.1032, 0.3759, 0.05591, 0.4073, 0.1033, 0.4075, 0.1505, 0.3763, 0.1504, 0.3761, 0.1032, 0.4075, 0.1505, 0.4077, 0.1978, 0.3765, 0.1977, 0.3763, 0.1504, 0.4077, 0.1978, 0.4078, 0.245, 0.3767, 0.2449, 0.3765, 0.1977, 0.4078, 0.245, 0.408, 0.2923, 0.3769, 0.2922, 0.3767, 0.2449, 0.408, 0.2923, 0.4082, 0.3395, 0.3771, 0.3394, 0.3769, 0.2922, 0.4082, 0.3395, 0.4084, 0.3868, 0.3773, 0.3867, 0.3771, 0.3394, 0.4084, 0.3868, 0.4086, 0.434, 0.3775, 0.4339, 0.3773, 0.3867, 0.4086, 0.434, 0.4088, 0.4813, 0.3777, 0.4812, 0.3775, 0.4339, 0.4088, 0.4813, 0.409, 0.5285, 0.3779, 0.5284, 0.3777, 0.4812, 0.409, 0.5285, 0.4092, 0.5758, 0.3781, 0.5757, 0.3779, 0.5284, 0.4092, 0.5758, 0.4094, 0.623, 0.3783, 0.6229, 0.3781, 0.5757, 0.4094, 0.623, 0.4096, 0.6703, 0.3784, 0.6702, 0.3783, 0.6229, 0.4096, 0.6703, 0.4098, 0.7175, 0.3786, 0.7174, 0.3784, 0.6702, 0.4098, 0.7175, 0.41, 0.7648, 0.3788, 0.7647, 0.3786, 0.7174, 0.41, 0.7648, 0.4102, 0.812, 0.379, 0.8119, 0.3788, 0.7647, 0.4102, 0.812, 0.4104, 0.8593, 0.3792, 0.8592, 0.379, 0.8119, 0.4104, 0.8593, 0.4106, 0.9065, 0.3794, 0.9064, 0.3792, 0.8592, 0.4106, 0.9065, 0.4108, 0.9538, 0.3796, 0.9537, 0.3794, 0.9064, 0.438, 0.004848, 0.4382, 0.05616, 0.4071, 0.05603, 0.4069, 0.004723, 0.4382, 0.05616, 0.4384, 0.1034, 0.4073, 0.1033, 0.4071, 0.05603, 0.4384, 0.1034, 0.4386, 0.1507, 0.4075, 0.1505, 0.4073, 0.1033, 0.4386, 0.1507, 0.4388, 0.1979, 0.4077, 0.1978, 0.4075, 0.1505, 0.4388, 0.1979, 0.439, 0.2452, 0.4078, 0.245, 0.4077, 0.1978, 0.439, 0.2452, 0.4392, 0.2924, 0.408, 0.2923, 0.4078, 0.245, 0.4392, 0.2924, 0.4394, 0.3397, 0.4082, 0.3395, 0.408, 0.2923, 0.4394, 0.3397, 0.4396, 0.3869, 0.4084, 0.3868, 0.4082, 0.3395, 0.4396, 0.3869, 0.4398, 0.4342, 0.4086, 0.434, 0.4084, 0.3868, 0.4398, 0.4342, 0.44, 0.4814, 0.4088, 0.4813, 0.4086, 0.434, 0.44, 0.4814, 0.4402, 0.5287, 0.409, 0.5285, 0.4088, 0.4813, 0.4402, 0.5287, 0.4404, 0.5759, 0.4092, 0.5758, 0.409, 0.5285, 0.4404, 0.5759, 0.4406, 0.6232, 0.4094, 0.623, 0.4092, 0.5758, 0.4406, 0.6232, 0.4408, 0.6704, 0.4096, 0.6703, 0.4094, 0.623, 0.4408, 0.6704, 0.4409, 0.7177, 0.4098, 0.7175, 0.4096, 0.6703, 0.4409, 0.7177, 0.4411, 0.7649, 0.41, 0.7648, 0.4098, 0.7175, 0.4411, 0.7649, 0.4413, 0.8122, 0.4102, 0.812, 0.41, 0.7648, 0.4413, 0.8122, 0.4415, 0.8594, 0.4104, 0.8593, 0.4102, 0.812, 0.4415, 0.8594, 0.4417, 0.9067, 0.4106, 0.9065, 0.4104, 0.8593, 0.4417, 0.9067, 0.4419, 0.9539, 0.4108, 0.9538, 0.4106, 0.9065, 0.4692, 0.004974, 0.4694, 0.05628, 0.4382, 0.05616, 0.438, 0.004848, 0.4694, 0.05628, 0.4696, 0.1035, 0.4384, 0.1034, 0.4382, 0.05616, 0.4696, 0.1035, 0.4698, 0.1508, 0.4386, 0.1507, 0.4384, 0.1034, 0.4698, 0.1508, 0.47, 0.198, 0.4388, 0.1979, 0.4386, 0.1507, 0.47, 0.198, 0.4702, 0.2453, 0.439, 0.2452, 0.4388, 0.1979, 0.4702, 0.2453, 0.4704, 0.2925, 0.4392, 0.2924, 0.439, 0.2452, 0.4704, 0.2925, 0.4705, 0.3398, 0.4394, 0.3397, 0.4392, 0.2924, 0.4705, 0.3398, 0.4707, 0.387, 0.4396, 0.3869, 0.4394, 0.3397, 0.4707, 0.387, 0.4709, 0.4343, 0.4398, 0.4342, 0.4396, 0.3869, 0.4709, 0.4343, 0.4711, 0.4815, 0.44, 0.4814, 0.4398, 0.4342, 0.4711, 0.4815, 0.4713, 0.5288, 0.4402, 0.5287, 0.44, 0.4814, 0.4713, 0.5288, 0.4715, 0.576, 0.4404, 0.5759, 0.4402, 0.5287, 0.4715, 0.576, 0.4717, 0.6233, 0.4406, 0.6232, 0.4404, 0.5759, 0.4717, 0.6233, 0.4719, 0.6705, 0.4408, 0.6704, 0.4406, 0.6232, 0.4719, 0.6705, 0.4721, 0.7178, 0.4409, 0.7177, 0.4408, 0.6704, 0.4721, 0.7178, 0.4723, 0.765, 0.4411, 0.7649, 0.4409, 0.7177, 0.4723, 0.765, 0.4725, 0.8123, 0.4413, 0.8122, 0.4411, 0.7649, 0.4725, 0.8123, 0.4727, 0.8595, 0.4415, 0.8594, 0.4413, 0.8122, 0.4727, 0.8595, 0.4729, 0.9068, 0.4417, 0.9067, 0.4415, 0.8594, 0.4729, 0.9068, 0.4731, 0.9541, 0.4419, 0.9539, 0.4417, 0.9067, 0.5003, 0.005099, 0.5005, 0.05641, 0.4694, 0.05628, 0.4692, 0.004974, 0.5005, 0.05641, 0.5007, 0.1037, 0.4696, 0.1035, 0.4694, 0.05628, 0.5007, 0.1037, 0.5009, 0.1509, 0.4698, 0.1508, 0.4696, 0.1035, 0.5009, 0.1509, 0.5011, 0.1982, 0.47, 0.198, 0.4698, 0.1508, 0.5011, 0.1982, 0.5013, 0.2454, 0.4702, 0.2453, 0.47, 0.198, 0.5013, 0.2454, 0.5015, 0.2927, 0.4704, 0.2925, 0.4702, 0.2453, 0.5015, 0.2927, 0.5017, 0.3399, 0.4705, 0.3398, 0.4704, 0.2925, 0.5017, 0.3399, 0.5019, 0.3872, 0.4707, 0.387, 0.4705, 0.3398, 0.5019, 0.3872, 0.5021, 0.4344, 0.4709, 0.4343, 0.4707, 0.387, 0.5021, 0.4344, 0.5023, 0.4817, 0.4711, 0.4815, 0.4709, 0.4343, 0.5023, 0.4817, 0.5025, 0.5289, 0.4713, 0.5288, 0.4711, 0.4815, 0.5025, 0.5289, 0.5027, 0.5762, 0.4715, 0.576, 0.4713, 0.5288, 0.5027, 0.5762, 0.5029, 0.6234, 0.4717, 0.6233, 0.4715, 0.576, 0.5029, 0.6234, 0.5031, 0.6707, 0.4719, 0.6705, 0.4717, 0.6233, 0.5031, 0.6707, 0.5033, 0.7179, 0.4721, 0.7178, 0.4719, 0.6705, 0.5033, 0.7179, 0.5035, 0.7652, 0.4723, 0.765, 0.4721, 0.7178, 0.5035, 0.7652, 0.5036, 0.8124, 0.4725, 0.8123, 0.4723, 0.765, 0.5036, 0.8124, 0.5038, 0.8597, 0.4727, 0.8595, 0.4725, 0.8123, 0.5038, 0.8597, 0.504, 0.9069, 0.4729, 0.9068, 0.4727, 0.8595, 0.504, 0.9069, 0.5042, 0.9542, 0.4731, 0.9541, 0.4729, 0.9068, 0.5315, 0.005224, 0.5317, 0.05653, 0.5005, 0.05641, 0.5003, 0.005099, 0.5317, 0.05653, 0.5319, 0.1038, 0.5007, 0.1037, 0.5005, 0.05641, 0.5319, 0.1038, 0.5321, 0.151, 0.5009, 0.1509, 0.5007, 0.1037, 0.5321, 0.151, 0.5323, 0.1983, 0.5011, 0.1982, 0.5009, 0.1509, 0.5323, 0.1983, 0.5325, 0.2455, 0.5013, 0.2454, 0.5011, 0.1982, 0.5325, 0.2455, 0.5327, 0.2928, 0.5015, 0.2927, 0.5013, 0.2454, 0.5327, 0.2928, 0.5329, 0.34, 0.5017, 0.3399, 0.5015, 0.2927, 0.5329, 0.34, 0.533, 0.3873, 0.5019, 0.3872, 0.5017, 0.3399, 0.533, 0.3873, 0.5332, 0.4345, 0.5021, 0.4344, 0.5019, 0.3872, 0.5332, 0.4345, 0.5334, 0.4818, 0.5023, 0.4817, 0.5021, 0.4344, 0.5334, 0.4818, 0.5336, 0.529, 0.5025, 0.5289, 0.5023, 0.4817, 0.5336, 0.529, 0.5338, 0.5763, 0.5027, 0.5762, 0.5025, 0.5289, 0.5338, 0.5763, 0.534, 0.6235, 0.5029, 0.6234, 0.5027, 0.5762, 0.534, 0.6235, 0.5342, 0.6708, 0.5031, 0.6707, 0.5029, 0.6234, 0.5342, 0.6708, 0.5344, 0.718, 0.5033, 0.7179, 0.5031, 0.6707, 0.5344, 0.718, 0.5346, 0.7653, 0.5035, 0.7652, 0.5033, 0.7179, 0.5346, 0.7653, 0.5348, 0.8125, 0.5036, 0.8124, 0.5035, 0.7652, 0.5348, 0.8125, 0.535, 0.8598, 0.5038, 0.8597, 0.5036, 0.8124, 0.535, 0.8598, 0.5352, 0.9071, 0.504, 0.9069, 0.5038, 0.8597, 0.5352, 0.9071, 0.5354, 0.9543, 0.5042, 0.9542, 0.504, 0.9069, 0.5626, 0.00535, 0.5628, 0.05666, 0.5317, 0.05653, 0.5315, 0.005224, 0.5628, 0.05666, 0.563, 0.1039, 0.5319, 0.1038, 0.5317, 0.05653, 0.563, 0.1039, 0.5632, 0.1512, 0.5321, 0.151, 0.5319, 0.1038, 0.5632, 0.1512, 0.5634, 0.1984, 0.5323, 0.1983, 0.5321, 0.151, 0.5634, 0.1984, 0.5636, 0.2457, 0.5325, 0.2455, 0.5323, 0.1983, 0.5636, 0.2457, 0.5638, 0.2929, 0.5327, 0.2928, 0.5325, 0.2455, 0.5638, 0.2929, 0.564, 0.3402, 0.5329, 0.34, 0.5327, 0.2928, 0.564, 0.3402, 0.5642, 0.3874, 0.533, 0.3873, 0.5329, 0.34, 0.5642, 0.3874, 0.5644, 0.4347, 0.5332, 0.4345, 0.533, 0.3873, 0.5644, 0.4347, 0.5646, 0.4819, 0.5334, 0.4818, 0.5332, 0.4345, 0.5646, 0.4819, 0.5648, 0.5292, 0.5336, 0.529, 0.5334, 0.4818, 0.5648, 0.5292, 0.565, 0.5764, 0.5338, 0.5763, 0.5336, 0.529, 0.565, 0.5764, 0.5652, 0.6237, 0.534, 0.6235, 0.5338, 0.5763, 0.5652, 0.6237, 0.5654, 0.6709, 0.5342, 0.6708, 0.534, 0.6235, 0.5654, 0.6709, 0.5656, 0.7182, 0.5344, 0.718, 0.5342, 0.6708, 0.5656, 0.7182, 0.5658, 0.7654, 0.5346, 0.7653, 0.5344, 0.718, 0.5658, 0.7654, 0.566, 0.8127, 0.5348, 0.8125, 0.5346, 0.7653, 0.566, 0.8127, 0.5661, 0.8599, 0.535, 0.8598, 0.5348, 0.8125, 0.5661, 0.8599, 0.5663, 0.9072, 0.5352, 0.9071, 0.535, 0.8598, 0.5663, 0.9072, 0.5665, 0.9544, 0.5354, 0.9543, 0.5352, 0.9071, 0.5938, 0.005475, 0.594, 0.05678, 0.5628, 0.05666, 0.5626, 0.00535, 0.594, 0.05678, 0.5942, 0.104, 0.563, 0.1039, 0.5628, 0.05666, 0.5942, 0.104, 0.5944, 0.1513, 0.5632, 0.1512, 0.563, 0.1039, 0.5944, 0.1513, 0.5946, 0.1985, 0.5634, 0.1984, 0.5632, 0.1512, 0.5946, 0.1985, 0.5948, 0.2458, 0.5636, 0.2457, 0.5634, 0.1984, 0.5948, 0.2458, 0.595, 0.293, 0.5638, 0.2929, 0.5636, 0.2457, 0.595, 0.293, 0.5952, 0.3403, 0.564, 0.3402, 0.5638, 0.2929, 0.5952, 0.3403, 0.5954, 0.3875, 0.5642, 0.3874, 0.564, 0.3402, 0.5954, 0.3875, 0.5955, 0.4348, 0.5644, 0.4347, 0.5642, 0.3874, 0.5955, 0.4348, 0.5957, 0.482, 0.5646, 0.4819, 0.5644, 0.4347, 0.5957, 0.482, 0.5959, 0.5293, 0.5648, 0.5292, 0.5646, 0.4819, 0.5959, 0.5293, 0.5961, 0.5765, 0.565, 0.5764, 0.5648, 0.5292, 0.5961, 0.5765, 0.5963, 0.6238, 0.5652, 0.6237, 0.565, 0.5764, 0.5963, 0.6238, 0.5965, 0.671, 0.5654, 0.6709, 0.5652, 0.6237, 0.5965, 0.671, 0.5967, 0.7183, 0.5656, 0.7182, 0.5654, 0.6709, 0.5967, 0.7183, 0.5969, 0.7655, 0.5658, 0.7654, 0.5656, 0.7182, 0.5969, 0.7655, 0.5971, 0.8128, 0.566, 0.8127, 0.5658, 0.7654, 0.5971, 0.8128, 0.5973, 0.8601, 0.5661, 0.8599, 0.566, 0.8127, 0.5973, 0.8601, 0.5975, 0.9073, 0.5663, 0.9072, 0.5661, 0.8599, 0.5975, 0.9073, 0.5977, 0.9546, 0.5665, 0.9544, 0.5663, 0.9072, 0.6249, 0.0056, 0.6251, 0.05691, 0.594, 0.05678, 0.5938, 0.005475, 0.6251, 0.05691, 0.6253, 0.1042, 0.5942, 0.104, 0.594, 0.05678, 0.6253, 0.1042, 0.6255, 0.1514, 0.5944, 0.1513, 0.5942, 0.104, 0.6255, 0.1514, 0.6257, 0.1987, 0.5946, 0.1985, 0.5944, 0.1513, 0.6257, 0.1987, 0.6259, 0.2459, 0.5948, 0.2458, 0.5946, 0.1985, 0.6259, 0.2459, 0.6261, 0.2932, 0.595, 0.293, 0.5948, 0.2458, 0.6261, 0.2932, 0.6263, 0.3404, 0.5952, 0.3403, 0.595, 0.293, 0.6263, 0.3404, 0.6265, 0.3877, 0.5954, 0.3875, 0.5952, 0.3403, 0.6265, 0.3877, 0.6267, 0.4349, 0.5955, 0.4348, 0.5954, 0.3875, 0.6267, 0.4349, 0.6269, 0.4822, 0.5957, 0.482, 0.5955, 0.4348, 0.6269, 0.4822, 0.6271, 0.5294, 0.5959, 0.5293, 0.5957, 0.482, 0.6271, 0.5294, 0.6273, 0.5767, 0.5961, 0.5765, 0.5959, 0.5293, 0.6273, 0.5767, 0.6275, 0.6239, 0.5963, 0.6238, 0.5961, 0.5765, 0.6275, 0.6239, 0.6277, 0.6712, 0.5965, 0.671, 0.5963, 0.6238, 0.6277, 0.6712, 0.6279, 0.7184, 0.5967, 0.7183, 0.5965, 0.671, 0.6279, 0.7184, 0.6281, 0.7657, 0.5969, 0.7655, 0.5967, 0.7183, 0.6281, 0.7657, 0.6283, 0.8129, 0.5971, 0.8128, 0.5969, 0.7655, 0.6283, 0.8129, 0.6285, 0.8602, 0.5973, 0.8601, 0.5971, 0.8128, 0.6285, 0.8602, 0.6286, 0.9074, 0.5975, 0.9073, 0.5973, 0.8601, 0.6286, 0.9074, 0.6288, 0.9547, 0.5977, 0.9546, 0.5975, 0.9073, 0.6561, 0.005725, 0.6563, 0.05703, 0.6251, 0.05691, 0.6249, 0.0056, 0.6563, 0.05703, 0.6565, 0.1043, 0.6253, 0.1042, 0.6251, 0.05691, 0.6565, 0.1043, 0.6567, 0.1515, 0.6255, 0.1514, 0.6253, 0.1042, 0.6567, 0.1515, 0.6569, 0.1988, 0.6257, 0.1987, 0.6255, 0.1514, 0.6569, 0.1988, 0.6571, 0.246, 0.6259, 0.2459, 0.6257, 0.1987, 0.6571, 0.246, 0.6573, 0.2933, 0.6261, 0.2932, 0.6259, 0.2459, 0.6573, 0.2933, 0.6575, 0.3405, 0.6263, 0.3404, 0.6261, 0.2932, 0.6575, 0.3405, 0.6577, 0.3878, 0.6265, 0.3877, 0.6263, 0.3404, 0.6577, 0.3878, 0.6579, 0.435, 0.6267, 0.4349, 0.6265, 0.3877, 0.6579, 0.435, 0.6581, 0.4823, 0.6269, 0.4822, 0.6267, 0.4349, 0.6581, 0.4823, 0.6582, 0.5295, 0.6271, 0.5294, 0.6269, 0.4822, 0.6582, 0.5295, 0.6584, 0.5768, 0.6273, 0.5767, 0.6271, 0.5294, 0.6584, 0.5768, 0.6586, 0.624, 0.6275, 0.6239, 0.6273, 0.5767, 0.6586, 0.624, 0.6588, 0.6713, 0.6277, 0.6712, 0.6275, 0.6239, 0.6588, 0.6713, 0.659, 0.7185, 0.6279, 0.7184, 0.6277, 0.6712, 0.659, 0.7185, 0.6592, 0.7658, 0.6281, 0.7657, 0.6279, 0.7184, 0.6592, 0.7658, 0.6594, 0.8131, 0.6283, 0.8129, 0.6281, 0.7657, 0.6594, 0.8131, 0.6596, 0.8603, 0.6285, 0.8602, 0.6283, 0.8129, 0.6596, 0.8603, 0.6598, 0.9076, 0.6286, 0.9074, 0.6285, 0.8602, 0.6598, 0.9076, 0.66, 0.9548, 0.6288, 0.9547, 0.6286, 0.9074, 0.6872, 0.005851, 0.6875, 0.05716, 0.6563, 0.05703, 0.6561, 0.005725, 0.6875, 0.05716, 0.6876, 0.1044, 0.6565, 0.1043, 0.6563, 0.05703, 0.6876, 0.1044, 0.6878, 0.1517, 0.6567, 0.1515, 0.6565, 0.1043, 0.6878, 0.1517, 0.688, 0.1989, 0.6569, 0.1988, 0.6567, 0.1515, 0.688, 0.1989, 0.6882, 0.2462, 0.6571, 0.246, 0.6569, 0.1988, 0.6882, 0.2462, 0.6884, 0.2934, 0.6573, 0.2933, 0.6571, 0.246, 0.6884, 0.2934, 0.6886, 0.3407, 0.6575, 0.3405, 0.6573, 0.2933, 0.6886, 0.3407, 0.6888, 0.3879, 0.6577, 0.3878, 0.6575, 0.3405, 0.6888, 0.3879, 0.689, 0.4352, 0.6579, 0.435, 0.6577, 0.3878, 0.689, 0.4352, 0.6892, 0.4824, 0.6581, 0.4823, 0.6579, 0.435, 0.6892, 0.4824, 0.6894, 0.5297, 0.6582, 0.5295, 0.6581, 0.4823, 0.6894, 0.5297, 0.6896, 0.5769, 0.6584, 0.5768, 0.6582, 0.5295, 0.6896, 0.5769, 0.6898, 0.6242, 0.6586, 0.624, 0.6584, 0.5768, 0.6898, 0.6242, 0.69, 0.6714, 0.6588, 0.6713, 0.6586, 0.624, 0.69, 0.6714, 0.6902, 0.7187, 0.659, 0.7185, 0.6588, 0.6713, 0.6902, 0.7187, 0.6904, 0.7659, 0.6592, 0.7658, 0.659, 0.7185, 0.6904, 0.7659, 0.6906, 0.8132, 0.6594, 0.8131, 0.6592, 0.7658, 0.6906, 0.8132, 0.6908, 0.8604, 0.6596, 0.8603, 0.6594, 0.8131, 0.6908, 0.8604, 0.691, 0.9077, 0.6598, 0.9076, 0.6596, 0.8603, 0.691, 0.9077, 0.6912, 0.9549, 0.66, 0.9548, 0.6598, 0.9076, 0.7184, 0.005976, 0.7186, 0.05729, 0.6875, 0.05716, 0.6872, 0.005851, 0.7186, 0.05729, 0.7188, 0.1045, 0.6876, 0.1044, 0.6875, 0.05716, 0.7188, 0.1045, 0.719, 0.1518, 0.6878, 0.1517, 0.6876, 0.1044, 0.719, 0.1518, 0.7192, 0.199, 0.688, 0.1989, 0.6878, 0.1517, 0.7192, 0.199, 0.7194, 0.2463, 0.6882, 0.2462, 0.688, 0.1989, 0.7194, 0.2463, 0.7196, 0.2935, 0.6884, 0.2934, 0.6882, 0.2462, 0.7196, 0.2935, 0.7198, 0.3408, 0.6886, 0.3407, 0.6884, 0.2934, 0.7198, 0.3408, 0.72, 0.388, 0.6888, 0.3879, 0.6886, 0.3407, 0.72, 0.388, 0.7202, 0.4353, 0.689, 0.4352, 0.6888, 0.3879, 0.7202, 0.4353, 0.7204, 0.4825, 0.6892, 0.4824, 0.689, 0.4352, 0.7204, 0.4825, 0.7206, 0.5298, 0.6894, 0.5297, 0.6892, 0.4824, 0.7206, 0.5298, 0.7207, 0.577, 0.6896, 0.5769, 0.6894, 0.5297, 0.7207, 0.577, 0.7209, 0.6243, 0.6898, 0.6242, 0.6896, 0.5769, 0.7209, 0.6243, 0.7211, 0.6715, 0.69, 0.6714, 0.6898, 0.6242, 0.7211, 0.6715, 0.7213, 0.7188, 0.6902, 0.7187, 0.69, 0.6714, 0.7213, 0.7188, 0.7215, 0.7661, 0.6904, 0.7659, 0.6902, 0.7187, 0.7215, 0.7661, 0.7217, 0.8133, 0.6906, 0.8132, 0.6904, 0.7659, 0.7217, 0.8133, 0.7219, 0.8606, 0.6908, 0.8604, 0.6906, 0.8132, 0.7219, 0.8606, 0.7221, 0.9078, 0.691, 0.9077, 0.6908, 0.8604, 0.7221, 0.9078, 0.7223, 0.9551, 0.6912, 0.9549, 0.691, 0.9077, 0.7495, 0.006102, 0.7498, 0.05741, 0.7186, 0.05729, 0.7184, 0.005976, 0.7498, 0.05741, 0.75, 0.1047, 0.7188, 0.1045, 0.7186, 0.05729, 0.75, 0.1047, 0.7502, 0.1519, 0.719, 0.1518, 0.7188, 0.1045, 0.7502, 0.1519, 0.7503, 0.1992, 0.7192, 0.199, 0.719, 0.1518, 0.7503, 0.1992, 0.7505, 0.2464, 0.7194, 0.2463, 0.7192, 0.199, 0.7505, 0.2464, 0.7507, 0.2937, 0.7196, 0.2935, 0.7194, 0.2463, 0.7507, 0.2937, 0.7509, 0.3409, 0.7198, 0.3408, 0.7196, 0.2935, 0.7509, 0.3409, 0.7511, 0.3882, 0.72, 0.388, 0.7198, 0.3408, 0.7511, 0.3882, 0.7513, 0.4354, 0.7202, 0.4353, 0.72, 0.388, 0.7513, 0.4354, 0.7515, 0.4827, 0.7204, 0.4825, 0.7202, 0.4353, 0.7515, 0.4827, 0.7517, 0.5299, 0.7206, 0.5298, 0.7204, 0.4825, 0.7517, 0.5299, 0.7519, 0.5772, 0.7207, 0.577, 0.7206, 0.5298, 0.7519, 0.5772, 0.7521, 0.6244, 0.7209, 0.6243, 0.7207, 0.577, 0.7521, 0.6244, 0.7523, 0.6717, 0.7211, 0.6715, 0.7209, 0.6243, 0.7523, 0.6717, 0.7525, 0.7189, 0.7213, 0.7188, 0.7211, 0.6715, 0.7525, 0.7189, 0.7527, 0.7662, 0.7215, 0.7661, 0.7213, 0.7188, 0.7527, 0.7662, 0.7529, 0.8134, 0.7217, 0.8133, 0.7215, 0.7661, 0.7529, 0.8134, 0.7531, 0.8607, 0.7219, 0.8606, 0.7217, 0.8133, 0.7531, 0.8607, 0.7533, 0.9079, 0.7221, 0.9078, 0.7219, 0.8606, 0.7533, 0.9079, 0.7535, 0.9552, 0.7223, 0.9551, 0.7221, 0.9078, 0.7807, 0.006227, 0.7809, 0.05754, 0.7498, 0.05741, 0.7495, 0.006102, 0.7809, 0.05754, 0.7811, 0.1048, 0.75, 0.1047, 0.7498, 0.05741, 0.7811, 0.1048, 0.7813, 0.152, 0.7502, 0.1519, 0.75, 0.1047, 0.7813, 0.152, 0.7815, 0.1993, 0.7503, 0.1992, 0.7502, 0.1519, 0.7815, 0.1993, 0.7817, 0.2465, 0.7505, 0.2464, 0.7503, 0.1992, 0.7817, 0.2465, 0.7819, 0.2938, 0.7507, 0.2937, 0.7505, 0.2464, 0.7819, 0.2938, 0.7821, 0.341, 0.7509, 0.3409, 0.7507, 0.2937, 0.7821, 0.341, 0.7823, 0.3883, 0.7511, 0.3882, 0.7509, 0.3409, 0.7823, 0.3883, 0.7825, 0.4355, 0.7513, 0.4354, 0.7511, 0.3882, 0.7825, 0.4355, 0.7827, 0.4828, 0.7515, 0.4827, 0.7513, 0.4354, 0.7827, 0.4828, 0.7829, 0.53, 0.7517, 0.5299, 0.7515, 0.4827, 0.7829, 0.53, 0.7831, 0.5773, 0.7519, 0.5772, 0.7517, 0.5299, 0.7831, 0.5773, 0.7833, 0.6245, 0.7521, 0.6244, 0.7519, 0.5772, 0.7833, 0.6245, 0.7834, 0.6718, 0.7523, 0.6717, 0.7521, 0.6244, 0.7834, 0.6718, 0.7836, 0.719, 0.7525, 0.7189, 0.7523, 0.6717, 0.7836, 0.719, 0.7838, 0.7663, 0.7527, 0.7662, 0.7525, 0.7189, 0.7838, 0.7663, 0.784, 0.8136, 0.7529, 0.8134, 0.7527, 0.7662, 0.784, 0.8136, 0.7842, 0.8608, 0.7531, 0.8607, 0.7529, 0.8134, 0.7842, 0.8608, 0.7844, 0.9081, 0.7533, 0.9079, 0.7531, 0.8607, 0.7844, 0.9081, 0.7846, 0.9553, 0.7535, 0.9552, 0.7533, 0.9079, 0.8119, 0.006352, 0.8121, 0.05766, 0.7809, 0.05754, 0.7807, 0.006227, 0.8121, 0.05766, 0.8123, 0.1049, 0.7811, 0.1048, 0.7809, 0.05754, 0.8123, 0.1049, 0.8125, 0.1522, 0.7813, 0.152, 0.7811, 0.1048, 0.8125, 0.1522, 0.8127, 0.1994, 0.7815, 0.1993, 0.7813, 0.152, 0.8127, 0.1994, 0.8128, 0.2467, 0.7817, 0.2465, 0.7815, 0.1993, 0.8128, 0.2467, 0.813, 0.2939, 0.7819, 0.2938, 0.7817, 0.2465, 0.813, 0.2939, 0.8132, 0.3412, 0.7821, 0.341, 0.7819, 0.2938, 0.8132, 0.3412, 0.8134, 0.3884, 0.7823, 0.3883, 0.7821, 0.341, 0.8134, 0.3884, 0.8136, 0.4357, 0.7825, 0.4355, 0.7823, 0.3883, 0.8136, 0.4357, 0.8138, 0.4829, 0.7827, 0.4828, 0.7825, 0.4355, 0.8138, 0.4829, 0.814, 0.5302, 0.7829, 0.53, 0.7827, 0.4828, 0.814, 0.5302, 0.8142, 0.5774, 0.7831, 0.5773, 0.7829, 0.53, 0.8142, 0.5774, 0.8144, 0.6247, 0.7833, 0.6245, 0.7831, 0.5773, 0.8144, 0.6247, 0.8146, 0.6719, 0.7834, 0.6718, 0.7833, 0.6245, 0.8146, 0.6719, 0.8148, 0.7192, 0.7836, 0.719, 0.7834, 0.6718, 0.8148, 0.7192, 0.815, 0.7664, 0.7838, 0.7663, 0.7836, 0.719, 0.815, 0.7664, 0.8152, 0.8137, 0.784, 0.8136, 0.7838, 0.7663, 0.8152, 0.8137, 0.8154, 0.8609, 0.7842, 0.8608, 0.784, 0.8136, 0.8154, 0.8609, 0.8156, 0.9082, 0.7844, 0.9081, 0.7842, 0.8608, 0.8156, 0.9082, 0.8158, 0.9554, 0.7846, 0.9553, 0.7844, 0.9081, 0.843, 0.006477, 0.8432, 0.05779, 0.8121, 0.05766, 0.8119, 0.006352, 0.8432, 0.05779, 0.8434, 0.105, 0.8123, 0.1049, 0.8121, 0.05766, 0.8434, 0.105, 0.8436, 0.1523, 0.8125, 0.1522, 0.8123, 0.1049, 0.8436, 0.1523, 0.8438, 0.1995, 0.8127, 0.1994, 0.8125, 0.1522, 0.8438, 0.1995, 0.844, 0.2468, 0.8128, 0.2467, 0.8127, 0.1994, 0.844, 0.2468, 0.8442, 0.294, 0.813, 0.2939, 0.8128, 0.2467, 0.8442, 0.294, 0.8444, 0.3413, 0.8132, 0.3412, 0.813, 0.2939, 0.8444, 0.3413, 0.8446, 0.3885, 0.8134, 0.3884, 0.8132, 0.3412, 0.8446, 0.3885, 0.8448, 0.4358, 0.8136, 0.4357, 0.8134, 0.3884, 0.8448, 0.4358, 0.845, 0.483, 0.8138, 0.4829, 0.8136, 0.4357, 0.845, 0.483, 0.8452, 0.5303, 0.814, 0.5302, 0.8138, 0.4829, 0.8452, 0.5303, 0.8454, 0.5775, 0.8142, 0.5774, 0.814, 0.5302, 0.8454, 0.5775, 0.8456, 0.6248, 0.8144, 0.6247, 0.8142, 0.5774, 0.8456, 0.6248, 0.8458, 0.672, 0.8146, 0.6719, 0.8144, 0.6247, 0.8458, 0.672, 0.8459, 0.7193, 0.8148, 0.7192, 0.8146, 0.6719, 0.8459, 0.7193, 0.8461, 0.7666, 0.815, 0.7664, 0.8148, 0.7192, 0.8461, 0.7666, 0.8463, 0.8138, 0.8152, 0.8137, 0.815, 0.7664, 0.8463, 0.8138, 0.8465, 0.8611, 0.8154, 0.8609, 0.8152, 0.8137, 0.8465, 0.8611, 0.8467, 0.9083, 0.8156, 0.9082, 0.8154, 0.8609, 0.8467, 0.9083, 0.8469, 0.9556, 0.8158, 0.9554, 0.8156, 0.9082, 0.8742, 0.006603, 0.8744, 0.05791, 0.8432, 0.05779, 0.843, 0.006477, 0.8744, 0.05791, 0.8746, 0.1052, 0.8434, 0.105, 0.8432, 0.05779, 0.8746, 0.1052, 0.8748, 0.1524, 0.8436, 0.1523, 0.8434, 0.105, 0.8748, 0.1524, 0.875, 0.1997, 0.8438, 0.1995, 0.8436, 0.1523, 0.875, 0.1997, 0.8752, 0.2469, 0.844, 0.2468, 0.8438, 0.1995, 0.8752, 0.2469, 0.8753, 0.2942, 0.8442, 0.294, 0.844, 0.2468, 0.8753, 0.2942, 0.8755, 0.3414, 0.8444, 0.3413, 0.8442, 0.294, 0.8755, 0.3414, 0.8757, 0.3887, 0.8446, 0.3885, 0.8444, 0.3413, 0.8757, 0.3887, 0.8759, 0.4359, 0.8448, 0.4358, 0.8446, 0.3885, 0.8759, 0.4359, 0.8761, 0.4832, 0.845, 0.483, 0.8448, 0.4358, 0.8761, 0.4832, 0.8763, 0.5304, 0.8452, 0.5303, 0.845, 0.483, 0.8763, 0.5304, 0.8765, 0.5777, 0.8454, 0.5775, 0.8452, 0.5303, 0.8765, 0.5777, 0.8767, 0.6249, 0.8456, 0.6248, 0.8454, 0.5775, 0.8767, 0.6249, 0.8769, 0.6722, 0.8458, 0.672, 0.8456, 0.6248, 0.8769, 0.6722, 0.8771, 0.7194, 0.8459, 0.7193, 0.8458, 0.672, 0.8771, 0.7194, 0.8773, 0.7667, 0.8461, 0.7666, 0.8459, 0.7193, 0.8773, 0.7667, 0.8775, 0.8139, 0.8463, 0.8138, 0.8461, 0.7666, 0.8775, 0.8139, 0.8777, 0.8612, 0.8465, 0.8611, 0.8463, 0.8138, 0.8777, 0.8612, 0.8779, 0.9084, 0.8467, 0.9083, 0.8465, 0.8611, 0.8779, 0.9084, 0.8781, 0.9557, 0.8469, 0.9556, 0.8467, 0.9083, 0.9053, 0.006728, 0.9055, 0.05804, 0.8744, 0.05791, 0.8742, 0.006603, 0.9055, 0.05804, 0.9057, 0.1053, 0.8746, 0.1052, 0.8744, 0.05791, 0.9057, 0.1053, 0.9059, 0.1525, 0.8748, 0.1524, 0.8746, 0.1052, 0.9059, 0.1525, 0.9061, 0.1998, 0.875, 0.1997, 0.8748, 0.1524, 0.9061, 0.1998, 0.9063, 0.247, 0.8752, 0.2469, 0.875, 0.1997, 0.9063, 0.247, 0.9065, 0.2943, 0.8753, 0.2942, 0.8752, 0.2469, 0.9065, 0.2943, 0.9067, 0.3415, 0.8755, 0.3414, 0.8753, 0.2942, 0.9067, 0.3415, 0.9069, 0.3888, 0.8757, 0.3887, 0.8755, 0.3414, 0.9069, 0.3888, 0.9071, 0.436, 0.8759, 0.4359, 0.8757, 0.3887, 0.9071, 0.436, 0.9073, 0.4833, 0.8761, 0.4832, 0.8759, 0.4359, 0.9073, 0.4833, 0.9075, 0.5305, 0.8763, 0.5304, 0.8761, 0.4832, 0.9075, 0.5305, 0.9077, 0.5778, 0.8765, 0.5777, 0.8763, 0.5304, 0.9077, 0.5778, 0.9079, 0.625, 0.8767, 0.6249, 0.8765, 0.5777, 0.9079, 0.625, 0.9081, 0.6723, 0.8769, 0.6722, 0.8767, 0.6249, 0.9081, 0.6723, 0.9083, 0.7196, 0.8771, 0.7194, 0.8769, 0.6722, 0.9083, 0.7196, 0.9084, 0.7668, 0.8773, 0.7667, 0.8771, 0.7194, 0.9084, 0.7668, 0.9086, 0.8141, 0.8775, 0.8139, 0.8773, 0.7667, 0.9086, 0.8141, 0.9088, 0.8613, 0.8777, 0.8612, 0.8775, 0.8139, 0.9088, 0.8613, 0.909, 0.9086, 0.8779, 0.9084, 0.8777, 0.8612, 0.909, 0.9086, 0.9092, 0.9558, 0.8781, 0.9557, 0.8779, 0.9084, 0.9365, 0.006853, 0.9367, 0.05816, 0.9055, 0.05804, 0.9053, 0.006728, 0.9367, 0.05816, 0.9369, 0.1054, 0.9057, 0.1053, 0.9055, 0.05804, 0.9369, 0.1054, 0.9371, 0.1527, 0.9059, 0.1525, 0.9057, 0.1053, 0.9371, 0.1527, 0.9373, 0.1999, 0.9061, 0.1998, 0.9059, 0.1525, 0.9373, 0.1999, 0.9375, 0.2472, 0.9063, 0.247, 0.9061, 0.1998, 0.9375, 0.2472, 0.9377, 0.2944, 0.9065, 0.2943, 0.9063, 0.247, 0.9377, 0.2944, 0.9379, 0.3417, 0.9067, 0.3415, 0.9065, 0.2943, 0.9379, 0.3417, 0.938, 0.3889, 0.9069, 0.3888, 0.9067, 0.3415, 0.938, 0.3889, 0.9382, 0.4362, 0.9071, 0.436, 0.9069, 0.3888, 0.9382, 0.4362, 0.9384, 0.4834, 0.9073, 0.4833, 0.9071, 0.436, 0.9384, 0.4834, 0.9386, 0.5307, 0.9075, 0.5305, 0.9073, 0.4833, 0.9386, 0.5307, 0.9388, 0.5779, 0.9077, 0.5778, 0.9075, 0.5305, 0.9388, 0.5779, 0.939, 0.6252, 0.9079, 0.625, 0.9077, 0.5778, 0.939, 0.6252, 0.9392, 0.6724, 0.9081, 0.6723, 0.9079, 0.625, 0.9392, 0.6724, 0.9394, 0.7197, 0.9083, 0.7196, 0.9081, 0.6723, 0.9394, 0.7197, 0.9396, 0.7669, 0.9084, 0.7668, 0.9083, 0.7196, 0.9396, 0.7669, 0.9398, 0.8142, 0.9086, 0.8141, 0.9084, 0.7668, 0.9398, 0.8142, 0.94, 0.8614, 0.9088, 0.8613, 0.9086, 0.8141, 0.94, 0.8614, 0.9402, 0.9087, 0.909, 0.9086, 0.9088, 0.8613, 0.9402, 0.9087, 0.9404, 0.9559, 0.9092, 0.9558, 0.909, 0.9086, 0.9676, 0.006979, 0.9678, 0.05829, 0.9367, 0.05816, 0.9365, 0.006853, 0.9678, 0.05829, 0.968, 0.1055, 0.9369, 0.1054, 0.9367, 0.05816, 0.968, 0.1055, 0.9682, 0.1528, 0.9371, 0.1527, 0.9369, 0.1054, 0.9682, 0.1528, 0.9684, 0.2, 0.9373, 0.1999, 0.9371, 0.1527, 0.9684, 0.2, 0.9686, 0.2473, 0.9375, 0.2472, 0.9373, 0.1999, 0.9686, 0.2473, 0.9688, 0.2945, 0.9377, 0.2944, 0.9375, 0.2472, 0.9688, 0.2945, 0.969, 0.3418, 0.9379, 0.3417, 0.9377, 0.2944, 0.969, 0.3418, 0.9692, 0.389, 0.938, 0.3889, 0.9379, 0.3417, 0.9692, 0.389, 0.9694, 0.4363, 0.9382, 0.4362, 0.938, 0.3889, 0.9694, 0.4363, 0.9696, 0.4835, 0.9384, 0.4834, 0.9382, 0.4362, 0.9696, 0.4835, 0.9698, 0.5308, 0.9386, 0.5307, 0.9384, 0.4834, 0.9698, 0.5308, 0.97, 0.578, 0.9388, 0.5779, 0.9386, 0.5307, 0.97, 0.578, 0.9702, 0.6253, 0.939, 0.6252, 0.9388, 0.5779, 0.9702, 0.6253, 0.9704, 0.6726, 0.9392, 0.6724, 0.939, 0.6252, 0.9704, 0.6726, 0.9706, 0.7198, 0.9394, 0.7197, 0.9392, 0.6724, 0.9706, 0.7198, 0.9708, 0.7671, 0.9396, 0.7669, 0.9394, 0.7197, 0.9708, 0.7671, 0.971, 0.8143, 0.9398, 0.8142, 0.9396, 0.7669, 0.971, 0.8143, 0.9711, 0.8616, 0.94, 0.8614, 0.9398, 0.8142, 0.9711, 0.8616, 0.9713, 0.9088, 0.9402, 0.9087, 0.94, 0.8614, 0.9713, 0.9088, 0.9715, 0.9561, 0.9404, 0.9559, 0.9402, 0.9087, 0.9988, 0.007104, 0.999, 0.05841, 0.9678, 0.05829, 0.9676, 0.006979, 0.999, 0.05841, 0.9992, 0.1057, 0.968, 0.1055, 0.9678, 0.05829, 0.9992, 0.1057, 0.9994, 0.1529, 0.9682, 0.1528, 0.968, 0.1055, 0.9994, 0.1529, 0.9996, 0.2002, 0.9684, 0.2, 0.9682, 0.1528, 0.9996, 0.2002, 0.9998, 0.2474, 0.9686, 0.2473, 0.9684, 0.2, 0.9998, 0.2474, 1.0, 0.2947, 0.9688, 0.2945, 0.9686, 0.2473, 1.0, 0.2947, 1.0, 0.3419, 0.969, 0.3418, 0.9688, 0.2945, 1.0, 0.3419, 1.0, 0.3892, 0.9692, 0.389, 0.969, 0.3418, 1.0, 0.3892, 1.001, 0.4364, 0.9694, 0.4363, 0.9692, 0.389, 1.001, 0.4364, 1.001, 0.4837, 0.9696, 0.4835, 0.9694, 0.4363, 1.001, 0.4837, 1.001, 0.5309, 0.9698, 0.5308, 0.9696, 0.4835, 1.001, 0.5309, 1.001, 0.5782, 0.97, 0.578, 0.9698, 0.5308, 1.001, 0.5782, 1.001, 0.6254, 0.9702, 0.6253, 0.97, 0.578, 1.001, 0.6254, 1.002, 0.6727, 0.9704, 0.6726, 0.9702, 0.6253, 1.002, 0.6727, 1.002, 0.7199, 0.9706, 0.7198, 0.9704, 0.6726, 1.002, 0.7199, 1.002, 0.7672, 0.9708, 0.7671, 0.9706, 0.7198, 1.002, 0.7672, 1.002, 0.8144, 0.971, 0.8143, 0.9708, 0.7671, 1.002, 0.8144, 1.002, 0.8617, 0.9711, 0.8616, 0.971, 0.8143, 1.002, 0.8617, 1.002, 0.9089, 0.9713, 0.9088, 0.9711, 0.8616, 1.002, 0.9089, 1.003, 0.9562, 0.9715, 0.9561, 0.9713, 0.9088])
me_cylinder.use_remesh_fix_poles = True
me_cylinder.use_remesh_preserve_attributes = False
me_cylinder.use_mirror_vertex_groups = False
me_cylinder.update()

# ---- objects
ob_cylinder = bpy.data.objects.new('Cylinder', me_cylinder)

# ---- transforms, parenting, visibility, modifiers, constraints
ob_cylinder.location = (0.0, 0.0, 12.5)
ob_cylinder.scale = (0.4949, 0.4951, 0.3333)
ob_cylinder.lineart.crease_threshold = 0.0
_vg = ob_cylinder.vertex_groups.new(name='DisplaceGroup')
_vg.add([64, 65, 66, 67, 68, 69, 70, 71, 72, 73, 74, 75, 76, 77, 78, 79, 80, 81, 82, 83, 84, 85, 86, 87, 88, 89, 90, 91, 92, 93, 94, 95, 96, 97, 98, 99, 100, 101, 102, 103, 104, 105, 106, 107, 108, 109, 110, 111, 112, 113, 114, 115, 116, 117, 118, 119, 120, 121, 122, 123, 124, 125, 126, 127, 128, 129, 130, 131, 132, 133, 134, 135, 136, 137, 138, 139, 140, 141, 142, 143, 144, 145, 146, 147, 148, 149, 150, 151, 152, 153, 154, 155, 156, 157, 158, 159, 160, 161, 162, 163, 164, 165, 166, 167, 168, 169, 170, 171, 172, 173, 174, 175, 176, 177, 178, 179, 180, 181, 182, 183, 184, 185, 186, 187, 188, 189, 190, 191, 192, 193, 194, 195, 196, 197, 198, 199, 200, 201, 202, 203, 204, 205, 206, 207, 208, 209, 210, 211, 212, 213, 214, 215, 216, 217, 218, 219, 220, 221, 222, 223, 224, 225, 226, 227, 228, 229, 230, 231, 232, 233, 234, 235, 236, 237, 238, 239, 240, 241, 242, 243, 244, 245, 246, 247, 248, 249, 250, 251, 252, 253, 254, 255, 256, 257, 258, 259, 260, 261, 262, 263, 264, 265, 266, 267, 268, 269, 270, 271, 272, 273, 274, 275, 276, 277, 278, 279, 280, 281, 282, 283, 284, 285, 286, 287, 288, 289, 290, 291, 292, 293, 294, 295, 296, 297, 298, 299, 300, 301, 302, 303, 304, 305, 306, 307, 308, 309, 310, 311, 312, 313, 314, 315, 316, 317, 318, 319, 320, 321, 322, 323, 324, 325, 326, 327, 328, 329, 330, 331, 332, 333, 334, 335, 336, 337, 338, 339, 340, 341, 342, 343, 344, 345, 346, 347, 348, 349, 350, 351, 352, 353, 354, 355, 356, 357, 358, 359, 360, 361, 362, 363, 364, 365, 366, 367, 368, 369, 370, 371, 372, 373, 374, 375, 376, 377, 378, 379, 380, 381, 382, 383, 384, 385, 386, 387, 388, 389, 390, 391, 392, 393, 394, 395, 396, 397, 398, 399, 400, 401, 402, 403, 404, 405, 406, 407, 408, 409, 410, 411, 412, 413, 414, 415, 416, 417, 418, 419, 420, 421, 422, 423, 424, 425, 426, 427, 428, 429, 430, 431, 432, 433, 434, 435, 436, 437, 438, 439, 440, 441, 442, 443, 444, 445, 446, 447, 448, 449, 450, 451, 452, 453, 454, 455, 456, 457, 458, 459, 460, 461, 462, 463, 464, 465, 466, 467, 468, 469, 470, 471, 472, 473, 474, 475, 476, 477, 478, 479, 480, 481, 482, 483, 484, 485, 486, 487, 488, 489, 490, 491, 492, 493, 494, 495, 496, 497, 498, 499, 500, 501, 502, 503, 504, 505, 506, 507, 508, 509, 510, 511, 512, 513, 514, 515, 516, 517, 518, 519, 520, 521, 522, 523, 524, 525, 526, 527, 528, 529, 530, 531, 532, 533, 534, 535, 536, 537, 538, 539, 540, 541, 542, 543, 544, 545, 546, 547, 548, 549, 550, 551, 552, 553, 554, 555, 556, 557, 558, 559, 560, 561, 562, 563, 564, 565, 566, 567, 568, 569, 570, 571, 572, 573, 574, 575, 576, 577, 578, 579, 580, 581, 582, 583, 584, 585, 586, 587, 588, 589, 590, 591, 592, 593, 594, 595, 596, 597, 598, 599, 600, 601, 602, 603, 604, 605, 606, 607, 608, 609, 610, 611, 612, 613, 614, 615, 616, 617, 618, 619, 620, 621, 622, 623, 624, 625, 626, 627, 628, 629, 630, 631, 632, 633, 634, 635, 636, 637, 638, 639, 640, 641, 642, 643, 644, 645, 646, 647, 648, 649, 650, 651, 652, 653, 654, 655, 656, 657, 658, 659, 660, 661, 662, 663, 664, 665, 666, 667, 668, 669, 670, 671, 672, 673, 674, 675, 676, 677, 678, 679, 680, 681, 682, 683, 684, 685, 686, 687, 688, 689, 690, 691, 692, 693, 694, 695, 696, 697, 698, 699, 700, 701, 702, 703], 1.0, 'REPLACE')
_m = ob_cylinder.modifiers.new('Subdivision', 'SUBSURF')
_m.uv_smooth = 'PRESERVE_CORNERS'
_m.levels = 4
_m.render_levels = 4
_m = ob_cylinder.modifiers.new('Displace', 'DISPLACE')
_m.vertex_group = 'DisplaceGroup'
_m.strength = -1.0
_m.texture_coords = 'UV'
_m = ob_cylinder.modifiers.new('Decimate', 'DECIMATE')
_m.ratio = 0.05

# ---- collection membership
col_collection.objects.link(ob_cylinder)

# ---- scene / render settings (as saved in the file)
scene.frame_start = 1; scene.frame_end = 250; scene.frame_set(1)
scene.render.engine = 'BLENDER_EEVEE_NEXT'
scene.cycles.use_denoising = False
scene.cycles.samples = 128
scene.cycles.sampling_pattern = 'TABULATED_SOBOL'
scene.cycles.use_adaptive_sampling = False
scene.cycles.use_light_tree = False
scene.view_settings.view_transform = 'Filmic'
scene.unit_settings.scale_length = 0.001
bpy.context.view_layer.update()

# ---- added for rendering (the .blend has no active camera and no usable light): camera, sun
cam_auto = bpy.data.cameras.new('AutoCamera')
cam_auto.lens = 50.0
cam_auto.sensor_width = 36.0
cam_auto.clip_end = 1000.0
ob_auto_camera = bpy.data.objects.new('AutoCamera', cam_auto)
scene.collection.objects.link(ob_auto_camera)
ob_auto_camera.location = (45.5688, -54.6826, 48.955)
ob_auto_camera.rotation_euler = (1.09748, -7.21219e-08, 0.694738)
scene.camera = ob_auto_camera
light_auto_sun = bpy.data.lights.new('AutoSun', 'SUN')
light_auto_sun.energy = 3.0
light_auto_sun.angle = 0.0523599
ob_auto_sun = bpy.data.objects.new('AutoSun', light_auto_sun)
scene.collection.objects.link(ob_auto_sun)
ob_auto_sun.rotation_euler = (0.872665, 0.174533, 0.523599)
bpy.context.view_layer.update()
